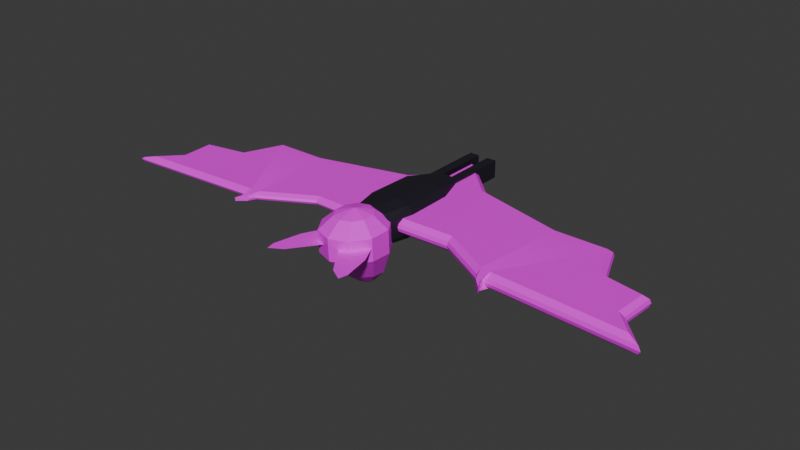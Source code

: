 # Source: bat.blend  (saved by Blender 4.3.34; exported with 4.5.12 LTS)
import bpy
from mathutils import Matrix  # noqa: F401  (used for matrix-valued properties, if any)

bpy.ops.wm.read_factory_settings(use_empty=True)
scene = bpy.context.scene
scene.name = 'Scene'

# ---- collections
col_collection = bpy.data.collections.new('Collection'); scene.collection.children.link(col_collection)

# ---- images (referenced by path relative to the original .blend; pixels are not part of the script)
import os
ASSET_DIR = os.environ.get("B2B_ASSET_DIR", "")  # directory of the original .blend (textures are referenced by path, not embedded)
HERE = os.path.dirname(os.path.abspath(__file__))  # packed textures are extracted next to this script under _unpacked/

def load_image(name, relpath, width, height, colorspace="sRGB"):
    """Load a texture the original file referenced (path relative to the .blend, or extracted next to this script)."""
    p = next((c for c in (os.path.join(HERE, relpath), os.path.join(ASSET_DIR, relpath)) if relpath and os.path.exists(c)), "")
    if p:
        img = bpy.data.images.load(p, check_existing=True)
        img.name = name
    else:  # same state as the original file: an image datablock whose file is absent (Cycles renders it pink)
        img = bpy.data.images.new(name, width, height)
        img.source = "FILE"
        img.filepath = "//" + (relpath or name)
    img.colorspace_settings.name = colorspace
    return img
img_bat_wing_png = load_image('bat wing.png', 'textures/bat wing.png', 1024, 1024, 'sRGB')
img_bat_ear_png = load_image('bat ear.png', 'textures/bat ear.png', 1024, 1024, 'sRGB')

# ---- materials (node trees are filled in below, after node groups)
mat_material_004 = bpy.data.materials.new('Material.004')
mat_material_002 = bpy.data.materials.new('Material.002')
mat_material_001 = bpy.data.materials.new('Material.001')
mat_material_003 = bpy.data.materials.new('Material.003')

# ---- material node trees
mat_material_004.use_nodes = True; mat_material_004.node_tree.nodes.clear()
_N = mat_material_004.node_tree.nodes; _L = mat_material_004.node_tree.links
n0 = _N.new('ShaderNodeBsdfPrincipled'); n0.name = 'Principled BSDF'; n0.location = (10, 300)
n0.inputs[0].default_value = (0.01298, 0.01096, 0.02029, 1.0)
n1 = _N.new('ShaderNodeOutputMaterial'); n1.name = 'Material Output'; n1.location = (300, 300)
_L.new(n0.outputs[0], n1.inputs[0])
n1.is_active_output = True
mat_material_002.use_nodes = True; mat_material_002.node_tree.nodes.clear()
_N = mat_material_002.node_tree.nodes; _L = mat_material_002.node_tree.links
n0 = _N.new('ShaderNodeBsdfPrincipled'); n0.name = 'Principled BSDF'; n0.location = (10, 300)
n1 = _N.new('ShaderNodeOutputMaterial'); n1.name = 'Material Output'; n1.location = (300, 300)
n2 = _N.new('ShaderNodeTexImage'); n2.name = 'Image Texture'; n2.location = (-280, 280)
n2.image = img_bat_wing_png
_L.new(n0.outputs[0], n1.inputs[0])
_L.new(n2.outputs[0], n0.inputs[0])
n1.is_active_output = True
mat_material_001.use_nodes = True; mat_material_001.node_tree.nodes.clear()
_N = mat_material_001.node_tree.nodes; _L = mat_material_001.node_tree.links
n0 = _N.new('ShaderNodeBsdfPrincipled'); n0.name = 'Principled BSDF'; n0.location = (10, 300)
n1 = _N.new('ShaderNodeOutputMaterial'); n1.name = 'Material Output'; n1.location = (300, 300)
n2 = _N.new('ShaderNodeTexImage'); n2.name = 'Image Texture'; n2.location = (-280, 280)
n2.image = img_bat_ear_png
_L.new(n0.outputs[0], n1.inputs[0])
_L.new(n2.outputs[0], n0.inputs[0])
n1.is_active_output = True
mat_material_003.use_nodes = True; mat_material_003.node_tree.nodes.clear()
_N = mat_material_003.node_tree.nodes; _L = mat_material_003.node_tree.links
n0 = _N.new('ShaderNodeBsdfPrincipled'); n0.name = 'Principled BSDF'; n0.location = (10, 300)
n1 = _N.new('ShaderNodeOutputMaterial'); n1.name = 'Material Output'; n1.location = (300, 300)
n2 = _N.new('ShaderNodeTexImage'); n2.name = 'Image Texture'; n2.location = (-280, 280)
n2.image = img_bat_wing_png
_L.new(n0.outputs[0], n1.inputs[0])
_L.new(n2.outputs[0], n0.inputs[0])
n1.is_active_output = True

# ---- world
world_world = bpy.data.worlds.new('World'); scene.world = world_world
world_world.use_nodes = True; world_world.node_tree.nodes.clear()
_N = world_world.node_tree.nodes; _L = world_world.node_tree.links
n0 = _N.new('ShaderNodeOutputWorld'); n0.name = 'World Output'; n0.location = (300, 300)
n1 = _N.new('ShaderNodeBackground'); n1.name = 'Background'; n1.location = (10, 300)
n1.inputs[0].default_value = (0.05088, 0.05088, 0.05088, 1.0)
_L.new(n1.outputs[0], n0.inputs[0])
n0.is_active_output = True
world_world.color = (0.05088, 0.05088, 0.05088)
world_world.sun_shadow_jitter_overblur = 0.0

# ---- meshes
me_box001 = bpy.data.meshes.new('Box001')
me_box001.from_pydata([(0.05295, -0.1276, 0.03099), (0.01397, -0.1276, 0.02115), (0.07134, -0.1276, 0.05185), (0.02903, -0.03671, 0.01497), (0.09406, -0.03671, 0.05893), (0.07322, -0.03671, 0.02905), (0.01397, -0.1276, 0.1485), (0.05295, -0.1276, 0.1386), (0.07134, -0.1276, 0.1178), (0.02903, -0.03671, 0.1546), (0.09406, -0.03671, 0.1107), (0.07322, -0.03671, 0.1406), (0.0007181, -0.1276, 0.1485), (0.02758, 0.1289, 0.01324), (0.02758, 0.1289, 0.1529), (0.07062, 0.1289, 0.1388), (0.09092, 0.1289, 0.109), (0.09092, 0.1289, 0.0572), (0.07062, 0.1289, 0.02733), (0.01756, 0.2412, 0.03976), (0.01756, 0.2412, 0.1264), (0.04497, 0.2412, 0.1177), (0.05789, 0.2412, 0.09912), (0.05789, 0.2412, 0.06703), (0.04497, 0.2412, 0.0485), (0.01832, 0.4496, 0.119), (0.05235, 0.4496, 0.119), (0.01832, 0.1897, 0.119), (0.05235, 0.1897, 0.119), (0.01832, 0.4496, 0.05695), (0.05235, 0.4496, 0.05695), (0.01832, 0.1897, 0.05695), (0.05235, 0.1897, 0.05695), (0.0007181, 0.1289, 0.1529), (0.0007181, 0.2412, 0.03976), (-0.0276, -0.03671, 0.01497), (-0.01253, -0.1276, 0.02115), (0.0007181, -0.1276, 0.02115), (0.0007181, -0.03671, 0.01497), (-0.0699, -0.1276, 0.1178), (-0.05152, -0.1276, 0.1386), (-0.01253, -0.1276, 0.1485), (-0.05152, -0.1276, 0.03099), (-0.0699, -0.1276, 0.05185), (-0.0276, -0.03671, 0.1546), (0.0007181, -0.03671, 0.1546), (-0.09262, -0.03671, 0.1107), (-0.09262, -0.03671, 0.05893), (-0.07178, -0.03671, 0.02905), (-0.07178, -0.03671, 0.1406), (0.0007181, 0.1289, 0.01324), (-0.02614, 0.1289, 0.01324), (-0.06918, 0.1289, 0.1388), (-0.02614, 0.1289, 0.1529), (-0.08948, 0.1289, 0.109), (-0.08948, 0.1289, 0.0572), (-0.06918, 0.1289, 0.02733), (-0.01613, 0.2412, 0.03976), (-0.04353, 0.2412, 0.1177), (-0.01613, 0.2412, 0.1264), (-0.05645, 0.2412, 0.09912), (-0.05645, 0.2412, 0.06703), (-0.04353, 0.2412, 0.0485), (-0.01689, 0.4496, 0.119), (-0.01689, 0.1897, 0.119), (-0.05092, 0.1897, 0.119), (-0.05092, 0.4496, 0.119), (-0.01689, 0.4496, 0.05695), (-0.05092, 0.4496, 0.05695), (-0.05092, 0.1897, 0.05695), (-0.01689, 0.1897, 0.05695), (0.0007181, 0.2412, 0.1264), (0.01397, -0.1276, 0.02115), (0.01397, -0.1276, 0.02115), (0.01397, -0.1276, 0.02115), (0.01397, -0.1276, 0.1485), (0.01397, -0.1276, 0.1485), (0.07134, -0.1276, 0.1178), (0.07134, -0.1276, 0.05185), (0.07134, -0.1276, 0.05185), (0.05295, -0.1276, 0.03099), (0.05295, -0.1276, 0.03099), (0.07134, -0.1276, 0.05185), (0.05295, -0.1276, 0.03099), (0.07322, -0.03671, 0.02905), (0.07322, -0.03671, 0.02905), (0.07134, -0.1276, 0.05185), (0.01397, -0.1276, 0.1485), (0.05295, -0.1276, 0.1386), (0.05295, -0.1276, 0.1386), (0.07134, -0.1276, 0.1178), (0.07322, -0.03671, 0.1406), (0.07322, -0.03671, 0.1406), (0.05295, -0.1276, 0.1386), (0.07134, -0.1276, 0.1178), (0.07322, -0.03671, 0.02905), (0.07322, -0.03671, 0.02905), (0.07322, -0.03671, 0.02905), (0.01832, 0.4496, 0.119), (0.05235, 0.4496, 0.119), (0.05235, 0.4496, 0.05695), (0.05235, 0.4496, 0.05695), (0.01832, 0.4496, 0.05695), (0.01832, 0.4496, 0.119), (0.05235, 0.1897, 0.119), (0.05235, 0.4496, 0.05695), (0.05235, 0.1897, 0.119), (0.01832, 0.1897, 0.119), (0.01832, 0.1897, 0.05695), (0.01832, 0.1897, 0.05695), (0.05235, 0.1897, 0.05695), (0.05235, 0.1897, 0.119), (0.01832, 0.1897, 0.119), (0.01832, 0.4496, 0.05695), (0.01832, 0.4496, 0.05695), (0.01832, 0.1897, 0.119), (-0.01253, -0.1276, 0.02115), (-0.01253, -0.1276, 0.02115), (-0.01253, -0.1276, 0.02115), (-0.01253, -0.1276, 0.1485), (-0.01253, -0.1276, 0.1485), (-0.0699, -0.1276, 0.05185), (-0.0699, -0.1276, 0.05185), (-0.0699, -0.1276, 0.1178), (-0.05152, -0.1276, 0.03099), (-0.05152, -0.1276, 0.03099), (-0.0699, -0.1276, 0.05185), (-0.07178, -0.03671, 0.02905), (-0.07178, -0.03671, 0.02905), (-0.05152, -0.1276, 0.03099), (-0.0699, -0.1276, 0.05185), (-0.05152, -0.1276, 0.1386), (-0.05152, -0.1276, 0.1386), (-0.01253, -0.1276, 0.1485), (-0.0699, -0.1276, 0.1178), (-0.05152, -0.1276, 0.1386), (-0.07178, -0.03671, 0.1406), (-0.07178, -0.03671, 0.1406), (-0.0699, -0.1276, 0.1178), (-0.07178, -0.03671, 0.02905), (-0.07178, -0.03671, 0.02905), (-0.07178, -0.03671, 0.02905), (-0.01689, 0.4496, 0.119), (-0.01689, 0.4496, 0.05695), (-0.05092, 0.4496, 0.05695), (-0.05092, 0.4496, 0.05695), (-0.05092, 0.4496, 0.119), (-0.01689, 0.4496, 0.119), (-0.05092, 0.4496, 0.05695), (-0.05092, 0.1897, 0.119), (-0.05092, 0.1897, 0.119), (-0.05092, 0.1897, 0.05695), (-0.01689, 0.1897, 0.05695), (-0.01689, 0.1897, 0.05695), (-0.01689, 0.1897, 0.119), (-0.05092, 0.1897, 0.119), (-0.01689, 0.1897, 0.119), (-0.01689, 0.4496, 0.05695), (-0.01689, 0.4496, 0.05695), (-0.01689, 0.1897, 0.119)], [], [(1, 37, 38), (38, 3, 1), (7, 6, 12), (12, 37, 72), (73, 0, 2), (12, 74, 2), (7, 12, 2), (8, 7, 2), (45, 12, 75), (76, 9, 45), (10, 77, 78), (79, 4, 10), (3, 5, 80), (81, 1, 3), (82, 83, 84), (85, 4, 86), (9, 87, 88), (89, 11, 9), (90, 10, 91), (92, 93, 94), (38, 50, 13), (13, 3, 38), (9, 11, 15), (15, 14, 9), (11, 10, 16), (16, 15, 11), (10, 4, 17), (17, 16, 10), (4, 95, 18), (18, 17, 4), (96, 3, 13), (13, 18, 97), (50, 34, 19), (19, 13, 50), (14, 15, 21), (21, 20, 14), (15, 16, 22), (22, 21, 15), (16, 17, 23), (23, 22, 16), (17, 18, 24), (24, 23, 17), (18, 13, 19), (19, 24, 18), (25, 27, 28), (28, 26, 25), (29, 30, 32), (32, 31, 29), (98, 99, 100), (101, 102, 103), (26, 104, 32), (32, 105, 26), (106, 107, 108), (109, 110, 111), (112, 25, 113), (114, 31, 115), (20, 21, 22), (22, 23, 24), (20, 22, 24), (24, 19, 34), (20, 24, 34), (71, 20, 34), (45, 9, 14), (14, 33, 45), (33, 14, 20), (20, 71, 33), (36, 35, 38), (38, 37, 36), (43, 42, 116), (117, 37, 12), (43, 118, 12), (12, 41, 40), (43, 12, 40), (39, 43, 40), (45, 44, 119), (120, 12, 45), (46, 47, 121), (122, 123, 46), (35, 36, 124), (125, 48, 35), (126, 47, 127), (128, 129, 130), (44, 49, 131), (132, 133, 44), (134, 135, 136), (137, 46, 138), (38, 35, 51), (51, 50, 38), (44, 53, 52), (52, 49, 44), (49, 52, 54), (54, 46, 49), (46, 54, 55), (55, 47, 46), (47, 55, 56), (56, 139, 47), (140, 56, 51), (51, 35, 141), (50, 51, 57), (57, 34, 50), (53, 59, 58), (58, 52, 53), (52, 58, 60), (60, 54, 52), (54, 60, 61), (61, 55, 54), (55, 61, 62), (62, 56, 55), (56, 62, 57), (57, 51, 56), (63, 66, 65), (65, 64, 63), (67, 70, 69), (69, 68, 67), (142, 143, 144), (145, 146, 147), (66, 148, 69), (69, 149, 66), (150, 151, 152), (153, 154, 155), (156, 70, 157), (158, 63, 159), (34, 57, 62), (62, 61, 60), (60, 58, 59), (62, 60, 59), (34, 62, 59), (71, 34, 59), (45, 33, 53), (53, 44, 45), (33, 71, 59), (59, 53, 33)])
me_box001.polygons.foreach_set('use_smooth', [True] * 132)
_k = set([(0, 2), (0, 73), (1, 3), (1, 37), (1, 81), (2, 8), (3, 5), (3, 13), (3, 38), (3, 96), (4, 10), (4, 17), (4, 79), (4, 85), (4, 86), (4, 95), (5, 80), (6, 7), (6, 12), (7, 8), (9, 11), (9, 14), (9, 45), (9, 76), (9, 87), (10, 11), (10, 16), (10, 77), (10, 90), (10, 91), (11, 15), (11, 89), (12, 37), (12, 41), (12, 45), (12, 75), (12, 120), (13, 18), (13, 19), (13, 50), (14, 15), (14, 20), (14, 33), (15, 16), (15, 21), (16, 17), (16, 22), (17, 18), (17, 23), (18, 24), (18, 95), (18, 97), (19, 24), (19, 34), (20, 21), (20, 71), (21, 22), (22, 23), (23, 24), (25, 26), (25, 27), (25, 112), (25, 113), (26, 28), (26, 104), (26, 105), (27, 28), (29, 30), (29, 31), (30, 32), (31, 32), (31, 114), (31, 115), (32, 104), (32, 105), (33, 45), (33, 53), (33, 71), (34, 50), (34, 57), (34, 71), (35, 36), (35, 38), (35, 48), (35, 51), (35, 141), (36, 37), (36, 124), (37, 38), (37, 72), (37, 117), (38, 50), (39, 40), (39, 43), (40, 41), (42, 43), (42, 116), (44, 45), (44, 49), (44, 53), (44, 119), (44, 133), (46, 47), (46, 49), (46, 54), (46, 123), (46, 137), (46, 138), (47, 55), (47, 121), (47, 126), (47, 127), (47, 139), (48, 125), (49, 52), (49, 131), (50, 51), (51, 56), (51, 57), (52, 53), (52, 54), (52, 58), (53, 59), (54, 55), (54, 60), (55, 56), (55, 61), (56, 62), (56, 139), (56, 140), (57, 62), (58, 59), (58, 60), (59, 71), (60, 61), (61, 62), (63, 64), (63, 66), (63, 158), (63, 159), (64, 65), (65, 66), (66, 148), (66, 149), (67, 68), (67, 70), (68, 69), (69, 70), (69, 148), (69, 149), (70, 156), (70, 157), (77, 78), (82, 83), (83, 84), (87, 88), (92, 93), (93, 94), (98, 99), (99, 100), (101, 102), (102, 103), (106, 107), (107, 108), (109, 110), (110, 111), (122, 123), (128, 129), (129, 130), (132, 133), (134, 135), (135, 136), (142, 143), (143, 144), (145, 146), (146, 147), (150, 151), (151, 152), (153, 154), (154, 155)])
me_box001.attributes.new('sharp_edge', 'BOOLEAN', 'EDGE').data.foreach_set('value', [ (min(e.vertices), max(e.vertices)) in _k for e in me_box001.edges])
_uv = me_box001.uv_layers.new(name='UVMap')
_uv.uv.foreach_set('vector', [0.5938, 1.0, 0.5, 1.0, 0.5, 0.75, 0.5, 0.75, 0.6379, 0.75, 0.5938, 1.0, 0.0, 1.0, 0.4062, 1.0, 0.5, 1.0, 0.5, 1.0, 0.5, 1.0, 0.4062, 1.0, 0.4062, 1.0, 0.0, 1.0, 0.0, 0.2182, 0.5, 1.0, 0.4062, 1.0, 0.0, 0.2182, 0.0, 1.0, 0.5, 1.0, 0.0, 0.2182, 0.0, 0.2182, 0.0, 1.0, 0.0, 0.2182, 0.5, 0.75, 0.5, 1.0, 0.5938, 1.0, 0.5938, 1.0, 0.6379, 0.75, 0.5, 0.75, 0.75, 0.2182, 1.0, 0.2182, 1.0, 0.2182, 1.0, 0.2182, 0.75, 0.2182, 0.75, 0.2182, 0.6379, 0.75, 1.0, 0.75, 1.0, 1.0, 1.0, 1.0, 0.5938, 1.0, 0.6379, 0.75, 1.0, 0.2182, 1.0, 1.0, 0.75, 1.0, 0.75, 1.0, 0.75, 0.2182, 1.0, 0.2182, 0.6379, 0.75, 0.5938, 1.0, 1.0, 1.0, 1.0, 1.0, 1.0, 0.75, 0.6379, 0.75, 1.0, 0.2182, 0.75, 0.2182, 0.75, 1.0, 0.75, 1.0, 1.0, 1.0, 1.0, 0.2182, 0.5, 0.75, 0.5036, 0.75, 0.6379, 0.75, 0.6379, 0.75, 0.6379, 0.75, 0.5, 0.75, 0.6379, 0.75, 1.0, 0.75, 1.0, 0.75, 1.0, 0.75, 0.6379, 0.75, 0.6379, 0.75, 1.0, 0.75, 0.75, 0.2182, 0.75, 0.2182, 0.75, 0.2182, 1.0, 0.75, 1.0, 0.75, 0.75, 0.2182, 0.75, 0.2182, 0.75, 0.2182, 0.75, 0.2182, 0.75, 0.2182, 0.75, 0.2182, 0.75, 0.2182, 0.75, 1.0, 0.75, 1.0, 0.75, 1.0, 0.75, 0.2182, 0.75, 0.2182, 0.75, 1.0, 0.6379, 0.75, 0.6379, 0.75, 0.6379, 0.75, 0.75, 1.0, 0.75, 1.0, 0.5036, 0.75, 0.5056, 0.75, 0.6379, 0.75, 0.6379, 0.75, 0.6379, 0.75, 0.5036, 0.75, 0.6379, 0.75, 1.0, 0.75, 1.0, 0.75, 1.0, 0.75, 0.6379, 0.75, 0.6379, 0.75, 1.0, 0.75, 0.75, 0.2182, 0.75, 0.2182, 0.75, 0.2182, 1.0, 0.75, 1.0, 0.75, 0.75, 0.2182, 0.75, 0.2182, 0.75, 0.2182, 0.75, 0.2182, 0.75, 0.2182, 0.75, 0.2182, 0.75, 0.2182, 0.75, 1.0, 0.75, 1.0, 0.75, 1.0, 0.75, 0.2182, 0.75, 0.2182, 0.75, 1.0, 0.6379, 0.75, 0.6379, 0.75, 0.6379, 0.75, 0.75, 1.0, 0.75, 1.0, 1.0, 0.0, 1.0, 1.0, 0.0, 1.0, 0.0, 1.0, 0.0, 0.0, 1.0, 0.0, 0.0, 0.0, 1.0, 0.0, 1.0, 1.0, 1.0, 1.0, 0.0, 1.0, 0.0, 0.0, 0.0, 0.0, 1.0, 0.0, 1.0, 1.0, 1.0, 1.0, 0.0, 1.0, 0.0, 0.0, 0.0, 0.0, 1.0, 0.0, 1.0, 1.0, 1.0, 1.0, 0.0, 1.0, 0.0, 0.0, 0.0, 0.0, 1.0, 0.0, 1.0, 1.0, 1.0, 1.0, 0.0, 1.0, 0.0, 0.0, 0.0, 0.0, 1.0, 0.0, 1.0, 1.0, 1.0, 1.0, 0.0, 1.0, 0.0, 0.0, 0.6379, 0.75, 1.0, 0.75, 0.75, 0.2182, 0.75, 0.2182, 0.75, 0.2182, 0.75, 1.0, 0.6379, 0.75, 0.75, 0.2182, 0.75, 1.0, 0.75, 1.0, 0.6379, 0.75, 0.5056, 0.75, 0.6379, 0.75, 0.75, 1.0, 0.5056, 0.75, 0.5056, 0.75, 0.6379, 0.75, 0.5056, 0.75, 0.5, 0.75, 0.6379, 0.75, 0.6379, 0.75, 0.6379, 0.75, 0.5036, 0.75, 0.5, 0.75, 0.5036, 0.75, 0.6379, 0.75, 0.6379, 0.75, 0.6379, 0.75, 0.5056, 0.75, 0.5036, 0.75, 0.5938, 1.0, 0.6379, 0.75, 0.5, 0.75, 0.5, 0.75, 0.5, 1.0, 0.5938, 1.0, 0.0, 0.2182, 0.0, 1.0, 0.4062, 1.0, 0.4062, 1.0, 0.5, 1.0, 0.5, 1.0, 0.0, 0.2182, 0.4062, 1.0, 0.5, 1.0, 0.5, 1.0, 0.4062, 1.0, 0.0, 1.0, 0.0, 0.2182, 0.5, 1.0, 0.0, 1.0, 0.0, 0.2182, 0.0, 0.2182, 0.0, 1.0, 0.5, 0.75, 0.6379, 0.75, 0.5938, 1.0, 0.5938, 1.0, 0.5, 1.0, 0.5, 0.75, 0.75, 0.2182, 0.75, 0.2182, 1.0, 0.2182, 1.0, 0.2182, 1.0, 0.2182, 0.75, 0.2182, 0.6379, 0.75, 0.5938, 1.0, 1.0, 1.0, 1.0, 1.0, 1.0, 0.75, 0.6379, 0.75, 1.0, 0.2182, 0.75, 0.2182, 0.75, 1.0, 0.75, 1.0, 1.0, 1.0, 1.0, 0.2182, 0.6379, 0.75, 1.0, 0.75, 1.0, 1.0, 1.0, 1.0, 0.5938, 1.0, 0.6379, 0.75, 1.0, 0.2182, 1.0, 1.0, 0.75, 1.0, 0.75, 1.0, 0.75, 0.2182, 1.0, 0.2182, 0.5, 0.75, 0.6379, 0.75, 0.6379, 0.75, 0.6379, 0.75, 0.5036, 0.75, 0.5, 0.75, 0.6379, 0.75, 0.6379, 0.75, 1.0, 0.75, 1.0, 0.75, 1.0, 0.75, 0.6379, 0.75, 1.0, 0.75, 1.0, 0.75, 0.75, 0.2182, 0.75, 0.2182, 0.75, 0.2182, 1.0, 0.75, 0.75, 0.2182, 0.75, 0.2182, 0.75, 0.2182, 0.75, 0.2182, 0.75, 0.2182, 0.75, 0.2182, 0.75, 0.2182, 0.75, 0.2182, 0.75, 1.0, 0.75, 1.0, 0.75, 1.0, 0.75, 0.2182, 0.75, 1.0, 0.75, 1.0, 0.6379, 0.75, 0.6379, 0.75, 0.6379, 0.75, 0.75, 1.0, 0.5036, 0.75, 0.6379, 0.75, 0.6379, 0.75, 0.6379, 0.75, 0.5056, 0.75, 0.5036, 0.75, 0.6379, 0.75, 0.6379, 0.75, 1.0, 0.75, 1.0, 0.75, 1.0, 0.75, 0.6379, 0.75, 1.0, 0.75, 1.0, 0.75, 0.75, 0.2182, 0.75, 0.2182, 0.75, 0.2182, 1.0, 0.75, 0.75, 0.2182, 0.75, 0.2182, 0.75, 0.2182, 0.75, 0.2182, 0.75, 0.2182, 0.75, 0.2182, 0.75, 0.2182, 0.75, 0.2182, 0.75, 1.0, 0.75, 1.0, 0.75, 1.0, 0.75, 0.2182, 0.75, 1.0, 0.75, 1.0, 0.6379, 0.75, 0.6379, 0.75, 0.6379, 0.75, 0.75, 1.0, 1.0, 0.0, 0.0, 0.0, 0.0, 1.0, 0.0, 1.0, 1.0, 1.0, 1.0, 0.0, 0.0, 0.0, 0.0, 1.0, 1.0, 1.0, 1.0, 1.0, 1.0, 0.0, 0.0, 0.0, 0.0, 0.0, 0.0, 1.0, 1.0, 1.0, 1.0, 1.0, 1.0, 0.0, 0.0, 0.0, 0.0, 0.0, 0.0, 1.0, 1.0, 1.0, 1.0, 1.0, 1.0, 0.0, 0.0, 0.0, 0.0, 0.0, 0.0, 1.0, 1.0, 1.0, 1.0, 1.0, 1.0, 0.0, 0.0, 0.0, 0.0, 0.0, 0.0, 1.0, 1.0, 1.0, 1.0, 1.0, 1.0, 0.0, 0.0, 0.0, 0.5056, 0.75, 0.6379, 0.75, 0.75, 1.0, 0.75, 1.0, 0.75, 0.2182, 0.75, 0.2182, 0.75, 0.2182, 1.0, 0.75, 0.6379, 0.75, 0.75, 1.0, 0.75, 0.2182, 0.6379, 0.75, 0.5056, 0.75, 0.75, 1.0, 0.6379, 0.75, 0.5056, 0.75, 0.5056, 0.75, 0.6379, 0.75, 0.5, 0.75, 0.5036, 0.75, 0.6379, 0.75, 0.6379, 0.75, 0.6379, 0.75, 0.5, 0.75, 0.5036, 0.75, 0.5056, 0.75, 0.6379, 0.75, 0.6379, 0.75, 0.6379, 0.75, 0.5036, 0.75])
me_box001.materials.append(mat_material_004)
me_box001.update()
me_line001 = bpy.data.meshes.new('Line001')
me_line001.from_pydata([(0.102, -0.05047, 0.01644), (0.1848, -0.0003524, 0.01606), (0.1834, -0.026, 0.01606), (0.2033, -0.04666, 0.01606), (0.1465, -0.04295, 0.01606), (0.147, -0.03957, 0.01316), (0.0929, -0.03927, 0.01606), (0.09622, -0.04465, 0.01581), (0.09337, -0.03563, 0.01316), (0.05576, -0.01847, 0.01606), (0.05659, -0.01504, 0.01316), (-6.641e-05, -0.0198, 0.01606), (0.0001209, -0.01639, 0.01316), (6.68e-05, 0.08526, 0.01542), (-0.0001215, 0.08183, 0.01252), (0.03348, 0.05271, 0.01606), (0.0319, 0.04955, 0.01316), (0.1021, 0.03502, 0.01605), (0.1008, 0.03162, 0.01315), (0.1409, 0.03487, 0.01605), (0.1386, 0.03148, 0.01315), (0.1528, 0.005818, 0.01606), (0.1504, 0.002828, 0.01316), (0.09869, -0.03977, 0.01606), (0.1006, -0.03649, 0.01316), (0.09989, -0.04595, 0.01544), (0.1812, -0.003128, 0.01316), (0.1799, -0.0273, 0.01316), (0.1948, -0.04269, 0.01316), (0.09881, -0.04365, 0.0187), (0.1841, -0.02571, 0.0187), (0.1856, 0.0002756, 0.0187), (0.2053, -0.04756, 0.0187), (0.1415, 0.03563, 0.0187), (0.0001209, -0.01639, 0.02424), (-0.0001215, 0.08183, 0.0236), (0.0319, 0.04955, 0.02424), (0.05659, -0.01504, 0.02424), (0.1008, 0.03162, 0.02425), (0.09337, -0.03563, 0.02424), (0.1386, 0.03148, 0.02425), (0.1006, -0.03649, 0.02424), (0.09989, -0.04595, 0.02196), (0.102, -0.05047, 0.02096), (0.09622, -0.04465, 0.02158), (0.1504, 0.002828, 0.02424), (0.147, -0.03957, 0.02424), (0.1812, -0.003128, 0.02424), (0.1799, -0.0273, 0.02424), (0.1948, -0.04269, 0.02424), (0.09869, -0.03977, 0.02134), (0.09827, -0.04052, 0.0187), (0.0929, -0.03927, 0.02134), (6.68e-05, 0.08526, 0.02071), (0.03348, 0.05271, 0.02134), (0.05576, -0.01847, 0.02134), (-6.641e-05, -0.0198, 0.02134), (0.1021, 0.03502, 0.02135), (0.1409, 0.03487, 0.02135), (0.1528, 0.005818, 0.02134), (0.1465, -0.04295, 0.02134), (0.1848, -0.0003524, 0.02134), (0.1834, -0.026, 0.02134), (0.2033, -0.04666, 0.02134), (0.102, -0.05047, 0.0187), (0.09453, -0.04295, 0.0187), (0.0001094, 0.08603, 0.01806), (-0.0001088, -0.02058, 0.0187), (0.09279, -0.04009, 0.0187), (0.1464, -0.04371, 0.0187), (0.05557, -0.01925, 0.0187), (0.03384, 0.05342, 0.0187), (0.1024, 0.03579, 0.0187), (0.1534, 0.006494, 0.0187), (0.09989, -0.04595, 0.01544), (0.1006, -0.03649, 0.01316), (0.09989, -0.04595, 0.01544), (0.09869, -0.03977, 0.01606), (0.102, -0.05047, 0.01644), (0.09989, -0.04595, 0.01544), (0.09989, -0.04595, 0.01544), (0.09622, -0.04465, 0.01581), (0.102, -0.05047, 0.01644), (0.102, -0.05047, 0.0187), (0.102, -0.05047, 0.0187), (0.09622, -0.04465, 0.01581), (6.68e-05, 0.08526, 0.01542), (-0.0001215, 0.08183, 0.01252), (0.0001209, -0.01639, 0.01316), (0.0001209, -0.01639, 0.01316), (-6.641e-05, -0.0198, 0.01606), (6.68e-05, 0.08526, 0.01542), (0.0001209, -0.01639, 0.01316), (6.68e-05, 0.08526, 0.01542), (0.0929, -0.03927, 0.01606), (0.0929, -0.03927, 0.01606), (0.09622, -0.04465, 0.01581), (0.1834, -0.026, 0.01606), (0.1848, -0.0003524, 0.01606), (0.1848, -0.0003524, 0.01606), (0.2033, -0.04666, 0.01606), (0.1834, -0.026, 0.01606), (0.2033, -0.04666, 0.01606), (0.1465, -0.04295, 0.01606), (0.2033, -0.04666, 0.01606), (0.2033, -0.04666, 0.01606), (0.2053, -0.04756, 0.0187), (0.05576, -0.01847, 0.01606), (0.0929, -0.03927, 0.01606), (0.0929, -0.03927, 0.01606), (0.09279, -0.04009, 0.0187), (-6.641e-05, -0.0198, 0.01606), (0.05576, -0.01847, 0.01606), (-0.0001088, -0.02058, 0.0187), (-6.641e-05, -0.0198, 0.01606), (0.03348, 0.05271, 0.01606), (6.68e-05, 0.08526, 0.01542), (0.0001094, 0.08603, 0.01806), (0.0001094, 0.08603, 0.01806), (0.03348, 0.05271, 0.01606), (0.1021, 0.03502, 0.01605), (0.03348, 0.05271, 0.01606), (0.03348, 0.05271, 0.01606), (0.1409, 0.03487, 0.01605), (0.1021, 0.03502, 0.01605), (0.1409, 0.03487, 0.01605), (0.1528, 0.005818, 0.01606), (0.1409, 0.03487, 0.01605), (0.1409, 0.03487, 0.01605), (0.1415, 0.03563, 0.0187), (0.1848, -0.0003524, 0.01606), (0.1528, 0.005818, 0.01606), (0.1534, 0.006494, 0.0187), (0.1534, 0.006494, 0.0187), (0.1856, 0.0002756, 0.0187), (0.1848, -0.0003524, 0.01606), (0.09869, -0.03977, 0.01606), (0.1465, -0.04295, 0.01606), (0.09827, -0.04052, 0.0187), (0.09869, -0.03977, 0.01606), (0.09989, -0.04595, 0.02196), (0.1006, -0.03649, 0.02424), (0.09989, -0.04595, 0.02196), (0.09869, -0.03977, 0.02134), (0.09989, -0.04595, 0.02196), (0.09989, -0.04595, 0.02196), (0.102, -0.05047, 0.02096), (0.09622, -0.04465, 0.02158), (0.102, -0.05047, 0.0187), (0.102, -0.05047, 0.0187), (0.102, -0.05047, 0.02096), (0.09622, -0.04465, 0.02158), (-6.641e-05, -0.0198, 0.02134), (0.0001209, -0.01639, 0.02424), (0.0001209, -0.01639, 0.02424), (-0.0001215, 0.08183, 0.0236), (6.68e-05, 0.08526, 0.02071), (0.0001209, -0.01639, 0.02424), (6.68e-05, 0.08526, 0.02071), (6.68e-05, 0.08526, 0.02071), (0.09622, -0.04465, 0.02158), (0.0929, -0.03927, 0.02134), (0.0929, -0.03927, 0.02134), (0.1848, -0.0003524, 0.02134), (0.1848, -0.0003524, 0.02134), (0.1834, -0.026, 0.02134), (0.2033, -0.04666, 0.02134), (0.1834, -0.026, 0.02134), (0.2033, -0.04666, 0.02134), (0.2053, -0.04756, 0.0187), (0.2033, -0.04666, 0.02134), (0.2033, -0.04666, 0.02134), (0.1465, -0.04295, 0.02134), (0.09279, -0.04009, 0.0187), (0.0929, -0.03927, 0.02134), (0.0929, -0.03927, 0.02134), (0.05576, -0.01847, 0.02134), (-6.641e-05, -0.0198, 0.02134), (-0.0001088, -0.02058, 0.0187), (0.05576, -0.01847, 0.02134), (-6.641e-05, -0.0198, 0.02134), (0.03348, 0.05271, 0.02134), (0.0001094, 0.08603, 0.01806), (0.0001094, 0.08603, 0.01806), (6.68e-05, 0.08526, 0.02071), (0.03348, 0.05271, 0.02134), (0.03348, 0.05271, 0.02134), (0.03348, 0.05271, 0.02134), (0.1021, 0.03502, 0.02135), (0.1409, 0.03487, 0.02135), (0.1021, 0.03502, 0.02135), (0.1409, 0.03487, 0.02135), (0.1415, 0.03563, 0.0187), (0.1409, 0.03487, 0.02135), (0.1409, 0.03487, 0.02135), (0.1528, 0.005818, 0.02134), (0.1848, -0.0003524, 0.02134), (0.1856, 0.0002756, 0.0187), (0.1534, 0.006494, 0.0187), (0.1534, 0.006494, 0.0187), (0.1528, 0.005818, 0.02134), (0.1848, -0.0003524, 0.02134), (0.09869, -0.03977, 0.02134), (0.09827, -0.04052, 0.0187), (0.1465, -0.04295, 0.02134), (0.09869, -0.03977, 0.02134)], [], [(14, 16, 10), (10, 12, 14), (18, 8, 10), (10, 16, 18), (18, 20, 24), (25, 0, 7), (24, 25, 7), (24, 7, 8), (18, 24, 8), (22, 5, 24), (24, 20, 22), (22, 26, 27), (27, 28, 5), (22, 27, 5), (29, 74, 23), (23, 51, 29), (75, 23, 76), (7, 6, 8), (16, 14, 13), (13, 15, 16), (12, 10, 9), (9, 11, 12), (18, 16, 15), (15, 17, 18), (10, 8, 6), (6, 9, 10), (20, 18, 17), (17, 19, 20), (22, 20, 19), (19, 21, 22), (24, 5, 4), (4, 77, 24), (26, 22, 21), (21, 1, 26), (27, 26, 1), (1, 2, 27), (28, 27, 2), (2, 3, 28), (5, 28, 3), (3, 4, 5), (64, 78, 79), (80, 29, 64), (81, 82, 83), (84, 65, 85), (86, 87, 88), (89, 90, 67), (91, 92, 67), (66, 93, 67), (65, 68, 94), (95, 96, 65), (30, 97, 98), (99, 31, 30), (100, 101, 30), (30, 32, 102), (69, 103, 104), (105, 106, 69), (70, 107, 108), (109, 110, 70), (111, 112, 70), (70, 113, 114), (115, 116, 117), (118, 71, 119), (72, 120, 121), (122, 71, 72), (123, 124, 72), (72, 33, 125), (73, 126, 127), (128, 129, 73), (130, 131, 132), (133, 134, 135), (136, 137, 69), (69, 138, 139), (35, 34, 37), (37, 36, 35), (38, 36, 37), (37, 39, 38), (44, 43, 42), (44, 42, 41), (39, 44, 41), (38, 39, 41), (38, 41, 40), (45, 40, 41), (41, 46, 45), (46, 49, 48), (45, 46, 48), (45, 48, 47), (29, 51, 50), (50, 140, 29), (141, 142, 50), (44, 39, 52), (36, 54, 53), (53, 35, 36), (34, 56, 55), (55, 37, 34), (38, 57, 54), (54, 36, 38), (37, 55, 52), (52, 39, 37), (40, 58, 57), (57, 38, 40), (45, 59, 58), (58, 40, 45), (41, 143, 60), (60, 46, 41), (47, 61, 59), (59, 45, 47), (48, 62, 61), (61, 47, 48), (49, 63, 62), (62, 48, 49), (46, 60, 63), (63, 49, 46), (64, 29, 144), (145, 146, 64), (147, 65, 148), (149, 150, 151), (67, 152, 153), (154, 155, 156), (67, 157, 158), (66, 67, 159), (65, 160, 161), (162, 68, 65), (30, 31, 163), (164, 165, 30), (166, 32, 30), (30, 167, 168), (69, 169, 170), (171, 172, 69), (70, 173, 174), (175, 176, 70), (177, 178, 70), (70, 179, 180), (181, 71, 182), (183, 184, 185), (72, 71, 186), (187, 188, 72), (189, 33, 72), (72, 190, 191), (73, 192, 193), (194, 195, 73), (196, 197, 198), (199, 200, 201), (202, 203, 69), (69, 204, 205)])
me_line001.polygons.foreach_set('use_smooth', [True] * 144)
_k = set([(0, 7), (0, 25), (1, 2), (1, 21), (1, 26), (2, 3), (2, 27), (3, 4), (3, 28), (4, 5), (4, 77), (5, 22), (5, 24), (5, 28), (6, 7), (6, 8), (6, 9), (7, 8), (8, 10), (8, 18), (9, 10), (9, 11), (10, 12), (10, 16), (11, 12), (12, 14), (13, 14), (13, 15), (14, 16), (15, 16), (15, 17), (16, 18), (17, 18), (17, 19), (18, 20), (19, 20), (19, 21), (20, 22), (20, 24), (21, 22), (22, 26), (23, 51), (23, 74), (23, 75), (23, 76), (24, 25), (24, 77), (26, 27), (27, 28), (29, 51), (29, 64), (29, 74), (29, 80), (29, 140), (29, 144), (30, 31), (30, 32), (30, 97), (30, 101), (30, 165), (30, 167), (31, 99), (31, 163), (32, 102), (32, 166), (33, 72), (33, 125), (33, 189), (34, 35), (34, 37), (34, 56), (35, 36), (35, 53), (36, 37), (36, 38), (36, 54), (37, 39), (37, 55), (38, 39), (38, 40), (38, 57), (39, 44), (39, 52), (40, 41), (40, 45), (40, 58), (41, 42), (41, 46), (41, 143), (42, 43), (43, 44), (44, 52), (45, 46), (45, 47), (45, 59), (46, 49), (46, 60), (47, 48), (47, 61), (48, 49), (48, 62), (49, 63), (50, 51), (50, 140), (50, 141), (50, 142), (52, 55), (53, 54), (54, 57), (55, 56), (57, 58), (58, 59), (59, 61), (60, 63), (60, 143), (61, 62), (62, 63), (64, 78), (64, 146), (65, 68), (65, 84), (65, 85), (65, 96), (65, 147), (65, 148), (65, 160), (66, 67), (66, 93), (66, 159), (67, 90), (67, 152), (68, 94), (68, 162), (69, 103), (69, 106), (69, 137), (69, 138), (69, 169), (69, 172), (69, 203), (69, 204), (70, 107), (70, 110), (70, 112), (70, 113), (70, 173), (70, 176), (70, 178), (70, 179), (71, 72), (71, 118), (71, 119), (71, 122), (71, 181), (71, 182), (71, 186), (72, 120), (72, 124), (72, 188), (72, 190), (73, 126), (73, 129), (73, 192), (73, 195), (75, 76), (78, 79), (81, 82), (82, 83), (86, 87), (87, 88), (89, 90), (95, 96), (97, 98), (100, 101), (103, 104), (105, 106), (107, 108), (109, 110), (111, 112), (113, 114), (115, 116), (116, 117), (120, 121), (123, 124), (126, 127), (128, 129), (130, 131), (131, 132), (133, 134), (134, 135), (136, 137), (138, 139), (141, 142), (145, 146), (149, 150), (150, 151), (152, 153), (154, 155), (155, 156), (160, 161), (164, 165), (167, 168), (169, 170), (171, 172), (173, 174), (175, 176), (177, 178), (179, 180), (183, 184), (184, 185), (187, 188), (190, 191), (192, 193), (194, 195), (196, 197), (197, 198), (199, 200), (200, 201), (202, 203), (204, 205)])
me_line001.attributes.new('sharp_edge', 'BOOLEAN', 'EDGE').data.foreach_set('value', [ (min(e.vertices), max(e.vertices)) in _k for e in me_line001.edges])
_uv = me_line001.uv_layers.new(name='UVMap')
_uv.uv.foreach_set('vector', [0.02076, 0.1575, 0.1729, 0.3109, 0.2902, 0.6178, 0.2902, 0.6178, 0.02191, 0.6242, 0.02076, 0.1575, 0.5002, 0.3961, 0.465, 0.7156, 0.2902, 0.6178, 0.2902, 0.6178, 0.1729, 0.3109, 0.5002, 0.3961, 0.5002, 0.3961, 0.6801, 0.3968, 0.4991, 0.7197, 0.4959, 0.7646, 0.506, 0.7861, 0.4785, 0.7585, 0.4991, 0.7197, 0.4959, 0.7646, 0.4785, 0.7585, 0.4991, 0.7197, 0.4785, 0.7585, 0.465, 0.7156, 0.5002, 0.3961, 0.4991, 0.7197, 0.465, 0.7156, 0.7358, 0.5329, 0.7199, 0.7343, 0.4991, 0.7197, 0.4991, 0.7197, 0.6801, 0.3968, 0.7358, 0.5329, 0.7358, 0.5329, 0.8823, 0.5612, 0.876, 0.676, 0.876, 0.676, 0.9468, 0.7491, 0.7199, 0.7343, 0.7358, 0.5329, 0.876, 0.676, 0.7199, 0.7343, 0.2312, 0.8854, 0.2214, 0.8773, 0.2476, 0.8788, 0.2476, 0.8788, 0.2444, 0.8854, 0.2312, 0.8854, 0.2615, 0.8716, 0.2476, 0.8788, 0.2214, 0.8773, 0.4785, 0.7585, 0.4627, 0.7329, 0.465, 0.7156, 0.1729, 0.3109, 0.02076, 0.1575, 0.02165, 0.1412, 0.02165, 0.1412, 0.1804, 0.2959, 0.1729, 0.3109, 0.02191, 0.6242, 0.2902, 0.6178, 0.2862, 0.6341, 0.2862, 0.6341, 0.02102, 0.6404, 0.02191, 0.6242, 0.5002, 0.3961, 0.1729, 0.3109, 0.1804, 0.2959, 0.1804, 0.2959, 0.5064, 0.3799, 0.5002, 0.3961, 0.2902, 0.6178, 0.465, 0.7156, 0.4627, 0.7329, 0.4627, 0.7329, 0.2862, 0.6341, 0.2902, 0.6178, 0.6801, 0.3968, 0.5002, 0.3961, 0.5064, 0.3799, 0.5064, 0.3799, 0.6909, 0.3806, 0.6801, 0.3968, 0.7358, 0.5329, 0.6801, 0.3968, 0.6909, 0.3806, 0.6909, 0.3806, 0.7474, 0.5187, 0.7358, 0.5329, 0.4991, 0.7197, 0.7199, 0.7343, 0.7175, 0.7504, 0.7175, 0.7504, 0.4902, 0.7353, 0.4991, 0.7197, 0.8823, 0.5612, 0.7358, 0.5329, 0.7474, 0.5187, 0.7474, 0.5187, 0.8992, 0.548, 0.8823, 0.5612, 0.876, 0.676, 0.8823, 0.5612, 0.8992, 0.548, 0.8992, 0.548, 0.8925, 0.6698, 0.876, 0.676, 0.9468, 0.7491, 0.876, 0.676, 0.8925, 0.6698, 0.8925, 0.6698, 0.9875, 0.768, 0.9468, 0.7491, 0.7199, 0.7343, 0.9468, 0.7491, 0.9875, 0.768, 0.9875, 0.768, 0.7175, 0.7504, 0.7199, 0.7343, 0.2022, 0.8854, 0.2022, 0.8798, 0.2214, 0.8773, 0.2214, 0.8773, 0.2312, 0.8854, 0.2022, 0.8854, 0.2541, 0.8778, 0.2788, 0.8794, 0.2788, 0.885, 0.2788, 0.885, 0.2469, 0.885, 0.2541, 0.8778, 0.9222, 0.9671, 0.9076, 0.9742, 0.491, 0.9727, 0.491, 0.9727, 0.4765, 0.9655, 0.4732, 0.9589, 0.9222, 0.9671, 0.491, 0.9727, 0.4732, 0.9589, 0.9255, 0.9605, 0.9222, 0.9671, 0.4732, 0.9589, 0.2469, 0.885, 0.2348, 0.885, 0.2313, 0.8784, 0.2313, 0.8784, 0.2541, 0.8778, 0.2469, 0.885, 0.6335, 0.9633, 0.6348, 0.9698, 0.5259, 0.9698, 0.5259, 0.9698, 0.5233, 0.9633, 0.6335, 0.9633, 0.7224, 0.9698, 0.6348, 0.9698, 0.6335, 0.9633, 0.6335, 0.9633, 0.7262, 0.9633, 0.7224, 0.9698, 0.3138, 0.8857, 0.3142, 0.8792, 0.5553, 0.8792, 0.5553, 0.8792, 0.5636, 0.8857, 0.3138, 0.8857, 0.3072, 0.8843, 0.3064, 0.8909, 0.1488, 0.8909, 0.1488, 0.8909, 0.1492, 0.8843, 0.3072, 0.8843, 0.5432, 0.8909, 0.3064, 0.8909, 0.3072, 0.8843, 0.3072, 0.8843, 0.5433, 0.8843, 0.5432, 0.8909, 0.8335, 0.9564, 0.9753, 0.9548, 0.9751, 0.9614, 0.9751, 0.9614, 0.832, 0.9629, 0.8335, 0.9564, 0.5412, 0.9629, 0.5424, 0.9564, 0.8335, 0.9564, 0.8335, 0.9564, 0.832, 0.9629, 0.5412, 0.9629, 0.3777, 0.9564, 0.5424, 0.9564, 0.5412, 0.9629, 0.5412, 0.9629, 0.3755, 0.9629, 0.3777, 0.9564, 0.3938, 0.9617, 0.3921, 0.9544, 0.5252, 0.9544, 0.5252, 0.9544, 0.5274, 0.9617, 0.3938, 0.9617, 0.4364, 0.9535, 0.572, 0.9535, 0.5696, 0.9601, 0.5696, 0.9601, 0.433, 0.9601, 0.4364, 0.9535, 0.1113, 0.8792, 0.3142, 0.8792, 0.3138, 0.8857, 0.3138, 0.8857, 0.1096, 0.8857, 0.1113, 0.8792, 0.01807, 0.1603, 0.02205, 0.6269, 0.2903, 0.6189, 0.2903, 0.6189, 0.1712, 0.3127, 0.01807, 0.1603, 0.4989, 0.3959, 0.1712, 0.3127, 0.2903, 0.6189, 0.2903, 0.6189, 0.4656, 0.7157, 0.4989, 0.3959, 0.4795, 0.7584, 0.5071, 0.7859, 0.4969, 0.7645, 0.4795, 0.7584, 0.4969, 0.7645, 0.4998, 0.7195, 0.4656, 0.7157, 0.4795, 0.7584, 0.4998, 0.7195, 0.4989, 0.3959, 0.4656, 0.7157, 0.4998, 0.7195, 0.4989, 0.3959, 0.4998, 0.7195, 0.6788, 0.3955, 0.7354, 0.5313, 0.6788, 0.3955, 0.4998, 0.7195, 0.4998, 0.7195, 0.7207, 0.7328, 0.7354, 0.5313, 0.7207, 0.7328, 0.9477, 0.7463, 0.8765, 0.6736, 0.7354, 0.5313, 0.7207, 0.7328, 0.8765, 0.6736, 0.7354, 0.5313, 0.8765, 0.6736, 0.8821, 0.5587, 0.2312, 0.8854, 0.2444, 0.8854, 0.2476, 0.8919, 0.2476, 0.8919, 0.2214, 0.8935, 0.2312, 0.8854, 0.2615, 0.8991, 0.2214, 0.8935, 0.2476, 0.8919, 0.4795, 0.7584, 0.4656, 0.7157, 0.4635, 0.7329, 0.1712, 0.3127, 0.1786, 0.2976, 0.01886, 0.144, 0.01886, 0.144, 0.01807, 0.1603, 0.1712, 0.3127, 0.02205, 0.6269, 0.02126, 0.6431, 0.2864, 0.6352, 0.2864, 0.6352, 0.2903, 0.6189, 0.02205, 0.6269, 0.4989, 0.3959, 0.5051, 0.3797, 0.1786, 0.2976, 0.1786, 0.2976, 0.1712, 0.3127, 0.4989, 0.3959, 0.2903, 0.6189, 0.2864, 0.6352, 0.4635, 0.7329, 0.4635, 0.7329, 0.4656, 0.7157, 0.2903, 0.6189, 0.6788, 0.3955, 0.6896, 0.3793, 0.5051, 0.3797, 0.5051, 0.3797, 0.4989, 0.3959, 0.6788, 0.3955, 0.7354, 0.5313, 0.7469, 0.517, 0.6896, 0.3793, 0.6896, 0.3793, 0.6788, 0.3955, 0.7354, 0.5313, 0.4998, 0.7195, 0.4911, 0.7352, 0.7184, 0.7489, 0.7184, 0.7489, 0.7207, 0.7328, 0.4998, 0.7195, 0.8821, 0.5587, 0.8989, 0.5454, 0.7469, 0.517, 0.7469, 0.517, 0.7354, 0.5313, 0.8821, 0.5587, 0.8765, 0.6736, 0.8929, 0.6673, 0.8989, 0.5454, 0.8989, 0.5454, 0.8821, 0.5587, 0.8765, 0.6736, 0.9477, 0.7463, 0.9885, 0.7649, 0.8929, 0.6673, 0.8929, 0.6673, 0.8765, 0.6736, 0.9477, 0.7463, 0.7207, 0.7328, 0.7184, 0.7489, 0.9885, 0.7649, 0.9885, 0.7649, 0.9477, 0.7463, 0.7207, 0.7328, 0.2022, 0.8854, 0.2312, 0.8854, 0.2214, 0.8935, 0.2214, 0.8935, 0.2022, 0.891, 0.2022, 0.8854, 0.2541, 0.8921, 0.2469, 0.885, 0.2788, 0.885, 0.2788, 0.885, 0.2788, 0.8906, 0.2541, 0.8921, 0.4732, 0.9589, 0.4765, 0.9524, 0.491, 0.9452, 0.491, 0.9452, 0.9076, 0.9468, 0.9222, 0.9539, 0.4732, 0.9589, 0.491, 0.9452, 0.9222, 0.9539, 0.9255, 0.9605, 0.4732, 0.9589, 0.9222, 0.9539, 0.2469, 0.885, 0.2541, 0.8921, 0.2313, 0.8915, 0.2313, 0.8915, 0.2348, 0.885, 0.2469, 0.885, 0.6335, 0.9633, 0.5233, 0.9633, 0.5259, 0.9567, 0.5259, 0.9567, 0.6348, 0.9567, 0.6335, 0.9633, 0.7224, 0.9567, 0.7262, 0.9633, 0.6335, 0.9633, 0.6335, 0.9633, 0.6348, 0.9567, 0.7224, 0.9567, 0.3138, 0.8857, 0.5636, 0.8857, 0.5553, 0.8923, 0.5553, 0.8923, 0.3142, 0.8923, 0.3138, 0.8857, 0.3072, 0.8843, 0.1492, 0.8843, 0.1488, 0.8778, 0.1488, 0.8778, 0.3064, 0.8778, 0.3072, 0.8843, 0.5432, 0.8778, 0.5433, 0.8843, 0.3072, 0.8843, 0.3072, 0.8843, 0.3064, 0.8778, 0.5432, 0.8778, 0.8335, 0.9695, 0.832, 0.9629, 0.9751, 0.9614, 0.9751, 0.9614, 0.9753, 0.9679, 0.8335, 0.9695, 0.5412, 0.9629, 0.832, 0.9629, 0.8335, 0.9695, 0.8335, 0.9695, 0.5424, 0.9695, 0.5412, 0.9629, 0.3777, 0.9695, 0.3755, 0.9629, 0.5412, 0.9629, 0.5412, 0.9629, 0.5424, 0.9695, 0.3777, 0.9695, 0.3938, 0.9617, 0.5274, 0.9617, 0.5252, 0.9662, 0.5252, 0.9662, 0.3921, 0.9662, 0.3938, 0.9617, 0.4364, 0.9666, 0.433, 0.9601, 0.5696, 0.9601, 0.5696, 0.9601, 0.572, 0.9666, 0.4364, 0.9666, 0.1113, 0.8923, 0.1096, 0.8857, 0.3138, 0.8857, 0.3138, 0.8857, 0.3142, 0.8923, 0.1113, 0.8923])
me_line001.materials.append(mat_material_002)
me_line001.update()
me_line003 = bpy.data.meshes.new('Line003')
me_line003.from_pydata([(0.00506, -0.06325, 0.01723), (0.01981, -0.04287, 0.0167), (0.02078, -0.05002, 0.01723), (0.02714, -0.0631, 0.01723), (0.03125, -0.08336, 0.01723), (0.02979, -0.09001, 0.01723), (0.0205, -0.08453, 0.01723), (0.01146, -0.07209, 0.01723), (-0.005042, -0.06325, 0.01723), (-0.01979, -0.04287, 0.0167), (-0.02077, -0.05002, 0.01723), (-0.02712, -0.0631, 0.01723), (-0.03123, -0.08336, 0.01723), (-0.02978, -0.09001, 0.01723), (-0.02048, -0.08453, 0.01723), (-0.01145, -0.07209, 0.01723), (-0.0004867, -0.02965, -0.02328), (0.0, -0.05019, -0.009018), (-0.008056, -0.04721, -0.009235), (-0.01303, -0.0394, -0.009848), (-0.01303, -0.02976, -0.01071), (-0.008056, -0.02196, -0.0115), (0.0, -0.01898, -0.01183), (0.008056, -0.02196, -0.0115), (0.01303, -0.02976, -0.01071), (0.01303, -0.0394, -0.009848), (0.008056, -0.04721, -0.009235), (0.0, -0.06634, 0.008128), (-0.01303, -0.06152, 0.008118), (-0.02109, -0.0489, 0.008049), (-0.02109, -0.03329, 0.007322), (-0.01303, -0.02067, 0.006032), (0.0, -0.01585, 0.005345), (0.01303, -0.02067, 0.006032), (0.02109, -0.03329, 0.007322), (0.02109, -0.0489, 0.008049), (0.01303, -0.06152, 0.008118), (0.0, -0.0673, 0.02434), (-0.01303, -0.06247, 0.02434), (-0.02109, -0.04985, 0.02434), (-0.02109, -0.03425, 0.02434), (-0.01303, -0.02163, 0.02434), (0.0, -0.01681, 0.02434), (0.01303, -0.02163, 0.02434), (0.02109, -0.03425, 0.02434), (0.02109, -0.04985, 0.02434), (0.01303, -0.06247, 0.02434), (0.0, -0.05615, 0.03298), (-0.007281, -0.05346, 0.03298), (-0.01178, -0.04641, 0.03298), (-0.01178, -0.03769, 0.03298), (-0.007281, -0.03064, 0.03298), (0.0, -0.02795, 0.03298), (0.007281, -0.03064, 0.03298), (0.01178, -0.03769, 0.03298), (0.01178, -0.04641, 0.03298), (0.007281, -0.05346, 0.03298), (0.0, -0.04205, 0.03627), (0.0, -0.03907, -0.01769), (-0.003634, -0.03773, -0.0178), (-0.00588, -0.03421, -0.0181), (-0.00588, -0.02986, -0.01853), (-0.003634, -0.02634, -0.01893), (0.0, -0.025, -0.01909), (0.003634, -0.02634, -0.01893), (0.00588, -0.02986, -0.01853), (0.00588, -0.03421, -0.0181), (0.003634, -0.03773, -0.0178), (-0.0004867, -0.02965, -0.02328), (-0.003634, -0.03773, -0.0178), (-0.0004867, -0.02965, -0.02328), (-0.00588, -0.03421, -0.0181), (-0.0004867, -0.02965, -0.02328), (-0.0004867, -0.02965, -0.02328), (-0.003634, -0.02634, -0.01893), (-0.0004867, -0.02965, -0.02328), (-0.0004867, -0.02965, -0.02328), (0.003634, -0.02634, -0.01893), (-0.0004867, -0.02965, -0.02328), (-0.0004867, -0.02965, -0.02328), (0.00588, -0.03421, -0.0181), (-0.0004867, -0.02965, -0.02328), (0.0, -0.03907, -0.01769), (-0.008056, -0.04721, -0.009235), (-0.008056, -0.04721, -0.009235), (-0.01303, -0.06152, 0.008118), (-0.008056, -0.02196, -0.0115), (-0.008056, -0.02196, -0.0115), (-0.01303, -0.02067, 0.006032), (0.008056, -0.02196, -0.0115), (0.008056, -0.02196, -0.0115), (0.01303, -0.02067, 0.006032), (0.008056, -0.04721, -0.009235), (0.008056, -0.04721, -0.009235), (0.01303, -0.06152, 0.008118), (-0.01303, -0.06152, 0.008118), (-0.01303, -0.06152, 0.008118), (-0.01303, -0.06247, 0.02434), (-0.01303, -0.02067, 0.006032), (-0.01303, -0.02067, 0.006032), (-0.01303, -0.02163, 0.02434), (0.01303, -0.02067, 0.006032), (0.01303, -0.02067, 0.006032), (0.01303, -0.02163, 0.02434), (0.01303, -0.06152, 0.008118), (0.01303, -0.06152, 0.008118), (0.01303, -0.06247, 0.02434), (-0.01303, -0.06247, 0.02434), (-0.01303, -0.06247, 0.02434), (-0.007281, -0.05346, 0.03298), (-0.01303, -0.02163, 0.02434), (-0.01303, -0.02163, 0.02434), (-0.007281, -0.03064, 0.03298), (0.01303, -0.02163, 0.02434), (0.01303, -0.02163, 0.02434), (0.007281, -0.03064, 0.03298), (0.01303, -0.06247, 0.02434), (0.01303, -0.06247, 0.02434), (0.007281, -0.05346, 0.03298), (-0.007281, -0.05346, 0.03298), (0.0, -0.05615, 0.03298), (-0.01178, -0.04641, 0.03298), (-0.007281, -0.05346, 0.03298), (-0.01178, -0.03769, 0.03298), (-0.01178, -0.04641, 0.03298), (-0.007281, -0.03064, 0.03298), (-0.01178, -0.03769, 0.03298), (0.0, -0.02795, 0.03298), (-0.007281, -0.03064, 0.03298), (0.007281, -0.03064, 0.03298), (0.0, -0.02795, 0.03298), (0.01178, -0.03769, 0.03298), (0.007281, -0.03064, 0.03298), (0.01178, -0.04641, 0.03298), (0.01178, -0.03769, 0.03298), (0.007281, -0.05346, 0.03298), (0.01178, -0.04641, 0.03298), (0.0, -0.05615, 0.03298), (0.007281, -0.05346, 0.03298), (-0.00588, -0.03421, -0.0181), (-0.003634, -0.03773, -0.0178), (-0.003634, -0.03773, -0.0178), (-0.008056, -0.04721, -0.009235), (-0.00588, -0.03421, -0.0181), (-0.00588, -0.03421, -0.0181), (-0.003634, -0.02634, -0.01893), (-0.003634, -0.02634, -0.01893), (-0.008056, -0.02196, -0.0115), (0.003634, -0.02634, -0.01893), (0.003634, -0.02634, -0.01893), (0.008056, -0.02196, -0.0115), (0.003634, -0.03773, -0.0178), (0.008056, -0.04721, -0.009235), (0.003634, -0.03773, -0.0178), (0.008056, -0.04721, -0.009235)], [], [(0, 1, 2), (0, 2, 3), (0, 3, 4), (4, 5, 6), (4, 6, 7), (0, 4, 7), (14, 13, 12), (15, 14, 12), (8, 15, 12), (8, 12, 11), (8, 11, 10), (8, 10, 9), (16, 58, 59), (68, 69, 60), (70, 71, 61), (72, 61, 62), (73, 74, 63), (75, 63, 64), (76, 77, 65), (78, 65, 66), (79, 80, 67), (81, 67, 82), (28, 18, 17), (17, 27, 28), (29, 19, 83), (84, 85, 29), (30, 20, 19), (19, 29, 30), (31, 21, 20), (20, 30, 31), (32, 22, 86), (87, 88, 32), (33, 23, 22), (22, 32, 33), (34, 24, 89), (90, 91, 34), (35, 25, 24), (24, 34, 35), (36, 26, 25), (25, 35, 36), (27, 17, 92), (93, 94, 27), (38, 28, 27), (27, 37, 38), (39, 29, 95), (96, 97, 39), (40, 30, 29), (29, 39, 40), (41, 31, 30), (30, 40, 41), (42, 32, 98), (99, 100, 42), (43, 33, 32), (32, 42, 43), (44, 34, 101), (102, 103, 44), (45, 35, 34), (34, 44, 45), (46, 36, 35), (35, 45, 46), (37, 27, 104), (105, 106, 37), (48, 38, 37), (37, 47, 48), (49, 39, 107), (108, 109, 49), (50, 40, 39), (39, 49, 50), (51, 41, 40), (40, 50, 51), (52, 42, 110), (111, 112, 52), (53, 43, 42), (42, 52, 53), (54, 44, 113), (114, 115, 54), (55, 45, 44), (44, 54, 55), (56, 46, 45), (45, 55, 56), (47, 37, 116), (117, 118, 47), (57, 119, 120), (57, 121, 122), (57, 123, 124), (57, 125, 126), (57, 127, 128), (57, 129, 130), (57, 131, 132), (57, 133, 134), (57, 135, 136), (57, 137, 138), (18, 59, 58), (58, 17, 18), (19, 139, 140), (141, 142, 19), (20, 61, 143), (144, 19, 20), (21, 62, 61), (61, 20, 21), (22, 63, 145), (146, 147, 22), (23, 64, 63), (63, 22, 23), (24, 65, 148), (149, 150, 24), (25, 66, 65), (65, 24, 25), (26, 151, 66), (66, 25, 26), (152, 17, 58), (58, 153, 154)])
me_line003.polygons.foreach_set('use_smooth', [True] * 112)
_k = set([(0, 1), (0, 7), (1, 2), (2, 3), (3, 4), (4, 5), (5, 6), (6, 7), (8, 9), (8, 15), (9, 10), (10, 11), (11, 12), (12, 13), (13, 14), (14, 15), (16, 58), (16, 59), (17, 18), (17, 27), (17, 58), (17, 92), (17, 152), (18, 28), (18, 59), (19, 20), (19, 29), (19, 83), (19, 139), (19, 142), (19, 144), (20, 21), (20, 30), (20, 61), (21, 31), (21, 62), (22, 23), (22, 32), (22, 63), (22, 86), (22, 147), (23, 33), (23, 64), (24, 25), (24, 34), (24, 65), (24, 89), (24, 150), (25, 26), (25, 35), (25, 66), (26, 36), (26, 151), (27, 28), (27, 37), (27, 94), (27, 104), (28, 38), (29, 30), (29, 39), (29, 85), (29, 95), (30, 31), (30, 40), (31, 41), (32, 33), (32, 42), (32, 88), (32, 98), (33, 43), (34, 35), (34, 44), (34, 91), (34, 101), (35, 36), (35, 45), (36, 46), (37, 38), (37, 47), (37, 106), (37, 116), (38, 48), (39, 40), (39, 49), (39, 97), (39, 107), (40, 41), (40, 50), (41, 51), (42, 43), (42, 52), (42, 100), (42, 110), (43, 53), (44, 45), (44, 54), (44, 103), (44, 113), (45, 46), (45, 55), (46, 56), (47, 48), (47, 118), (49, 50), (49, 109), (50, 51), (52, 53), (52, 112), (54, 55), (54, 115), (55, 56), (57, 119), (57, 120), (57, 121), (57, 122), (57, 123), (57, 124), (57, 125), (57, 126), (57, 127), (57, 128), (57, 129), (57, 130), (57, 131), (57, 132), (57, 133), (57, 134), (57, 135), (57, 136), (57, 137), (57, 138), (58, 59), (58, 153), (60, 68), (60, 69), (61, 62), (61, 70), (61, 71), (61, 72), (61, 143), (62, 72), (63, 64), (63, 73), (63, 74), (63, 75), (63, 145), (64, 75), (65, 66), (65, 76), (65, 77), (65, 78), (65, 148), (66, 78), (66, 151), (67, 79), (67, 80), (67, 81), (67, 82), (68, 69), (70, 71), (73, 74), (76, 77), (79, 80), (81, 82), (84, 85), (87, 88), (90, 91), (93, 94), (96, 97), (99, 100), (102, 103), (105, 106), (108, 109), (111, 112), (114, 115), (117, 118), (119, 120), (121, 122), (123, 124), (125, 126), (127, 128), (129, 130), (131, 132), (133, 134), (135, 136), (137, 138), (139, 140), (141, 142), (146, 147), (149, 150), (153, 154)])
me_line003.attributes.new('sharp_edge', 'BOOLEAN', 'EDGE').data.foreach_set('value', [ (min(e.vertices), max(e.vertices)) in _k for e in me_line003.edges])
_uv = me_line003.uv_layers.new(name='UVMap')
_uv.uv.foreach_set('vector', [0.7053, 0.02836, 0.04095, 0.03864, 0.1809, 0.1681, 0.7053, 0.02836, 0.1809, 0.1681, 0.3677, 0.5039, 0.7053, 0.02836, 0.3677, 0.5039, 0.7438, 0.8997, 0.7438, 0.8997, 0.9096, 0.9689, 0.9319, 0.6848, 0.7438, 0.8997, 0.9319, 0.6848, 0.7996, 0.3009, 0.7053, 0.02836, 0.7438, 0.8997, 0.7996, 0.3009, 0.9311, 0.6854, 0.9085, 0.9695, 0.7428, 0.9002, 0.7992, 0.3014, 0.9311, 0.6854, 0.7428, 0.9002, 0.7053, 0.02877, 0.7992, 0.3014, 0.7428, 0.9002, 0.7053, 0.02877, 0.7428, 0.9002, 0.3671, 0.5039, 0.7053, 0.02877, 0.3671, 0.5039, 0.1806, 0.1679, 0.7053, 0.02877, 0.1806, 0.1679, 0.04085, 0.03832, 0.05276, 0.888, 0.05359, 0.8975, 0.0474, 0.8973, 0.07087, 0.902, 0.07836, 0.9178, 0.07128, 0.917, 0.1286, 0.8322, 0.1195, 0.8397, 0.1205, 0.8323, 0.1286, 0.8322, 0.1205, 0.8323, 0.1214, 0.8263, 0.1765, 0.9119, 0.1711, 0.9045, 0.1773, 0.9048, 0.1765, 0.9119, 0.1773, 0.9048, 0.1835, 0.9045, 0.1729, 0.9685, 0.1655, 0.9742, 0.1648, 0.9682, 0.1729, 0.9685, 0.1648, 0.9682, 0.1641, 0.9607, 0.07087, 0.902, 0.0837, 0.9043, 0.08603, 0.91, 0.07087, 0.902, 0.08603, 0.91, 0.08399, 0.9152, 0.03138, 0.9415, 0.03986, 0.9119, 0.05359, 0.9123, 0.05359, 0.9123, 0.05359, 0.9415, 0.03138, 0.9415, 0.0741, 0.8631, 0.1051, 0.848, 0.1036, 0.8613, 0.1036, 0.8613, 0.07324, 0.8846, 0.0741, 0.8631, 0.07627, 0.8366, 0.1072, 0.8316, 0.1051, 0.848, 0.1051, 0.848, 0.0741, 0.8631, 0.07627, 0.8366, 0.07922, 0.8152, 0.109, 0.8184, 0.1072, 0.8316, 0.1072, 0.8316, 0.07627, 0.8366, 0.07922, 0.8152, 0.1773, 0.8631, 0.1773, 0.8924, 0.1636, 0.8918, 0.1636, 0.8918, 0.1551, 0.862, 0.1773, 0.8631, 0.1996, 0.862, 0.1911, 0.8918, 0.1773, 0.8924, 0.1773, 0.8924, 0.1773, 0.8631, 0.1996, 0.862, 0.1207, 0.9623, 0.1515, 0.9683, 0.1528, 0.9816, 0.1528, 0.9816, 0.1229, 0.9838, 0.1207, 0.9623, 0.1195, 0.9357, 0.15, 0.9519, 0.1515, 0.9683, 0.1515, 0.9683, 0.1207, 0.9623, 0.1195, 0.9357, 0.1194, 0.9142, 0.149, 0.9386, 0.15, 0.9519, 0.15, 0.9519, 0.1195, 0.9357, 0.1194, 0.9142, 0.05359, 0.9415, 0.05359, 0.9123, 0.06732, 0.9119, 0.06732, 0.9119, 0.07581, 0.9415, 0.05359, 0.9415, 0.03138, 0.9692, 0.03138, 0.9415, 0.05359, 0.9415, 0.05359, 0.9415, 0.05359, 0.9692, 0.03138, 0.9692, 0.0463, 0.8638, 0.0741, 0.8631, 0.07324, 0.8846, 0.07324, 0.8846, 0.04555, 0.8853, 0.0463, 0.8638, 0.04723, 0.8372, 0.07627, 0.8366, 0.0741, 0.8631, 0.0741, 0.8631, 0.0463, 0.8638, 0.04723, 0.8372, 0.04798, 0.8157, 0.07922, 0.8152, 0.07627, 0.8366, 0.07627, 0.8366, 0.04723, 0.8372, 0.04798, 0.8157, 0.1773, 0.8308, 0.1773, 0.8631, 0.1551, 0.862, 0.1551, 0.862, 0.1551, 0.8307, 0.1773, 0.8308, 0.1996, 0.8307, 0.1996, 0.862, 0.1773, 0.8631, 0.1773, 0.8631, 0.1773, 0.8308, 0.1996, 0.8307, 0.09173, 0.9607, 0.1207, 0.9623, 0.1229, 0.9838, 0.1229, 0.9838, 0.09173, 0.9822, 0.09173, 0.9607, 0.09173, 0.9341, 0.1195, 0.9357, 0.1207, 0.9623, 0.1207, 0.9623, 0.09173, 0.9607, 0.09173, 0.9341, 0.09173, 0.9126, 0.1194, 0.9142, 0.1195, 0.9357, 0.1195, 0.9357, 0.09173, 0.9341, 0.09173, 0.9126, 0.05359, 0.9692, 0.05359, 0.9415, 0.07581, 0.9415, 0.07581, 0.9415, 0.07581, 0.9692, 0.05359, 0.9692, 0.04118, 0.9839, 0.03138, 0.9692, 0.05359, 0.9692, 0.05359, 0.9692, 0.05359, 0.9839, 0.04118, 0.9839, 0.0318, 0.8574, 0.0463, 0.8638, 0.04555, 0.8853, 0.04555, 0.8853, 0.03138, 0.8694, 0.0318, 0.8574, 0.03232, 0.8425, 0.04723, 0.8372, 0.0463, 0.8638, 0.0463, 0.8638, 0.0318, 0.8574, 0.03232, 0.8425, 0.03274, 0.8305, 0.04798, 0.8157, 0.04723, 0.8372, 0.04723, 0.8372, 0.03232, 0.8425, 0.03274, 0.8305, 0.1773, 0.816, 0.1773, 0.8308, 0.1551, 0.8307, 0.1551, 0.8307, 0.1649, 0.816, 0.1773, 0.816, 0.1897, 0.816, 0.1996, 0.8307, 0.1773, 0.8308, 0.1773, 0.8308, 0.1773, 0.816, 0.1897, 0.816, 0.07702, 0.9548, 0.09173, 0.9607, 0.09173, 0.9822, 0.09173, 0.9822, 0.07702, 0.9668, 0.07702, 0.9548, 0.07702, 0.94, 0.09173, 0.9341, 0.09173, 0.9607, 0.09173, 0.9607, 0.07702, 0.9548, 0.07702, 0.94, 0.07702, 0.9279, 0.09173, 0.9126, 0.09173, 0.9341, 0.09173, 0.9341, 0.07702, 0.94, 0.07702, 0.9279, 0.05359, 0.9839, 0.05359, 0.9692, 0.07581, 0.9692, 0.07581, 0.9692, 0.066, 0.9839, 0.05359, 0.9839, 0.1454, 0.905, 0.133, 0.8856, 0.1454, 0.881, 0.1454, 0.905, 0.1253, 0.8976, 0.133, 0.8856, 0.1454, 0.905, 0.1253, 0.9124, 0.1253, 0.8976, 0.1454, 0.905, 0.133, 0.9245, 0.1253, 0.9124, 0.1454, 0.905, 0.1454, 0.929, 0.133, 0.9245, 0.1454, 0.905, 0.1578, 0.9245, 0.1454, 0.929, 0.1454, 0.905, 0.1654, 0.9124, 0.1578, 0.9245, 0.1454, 0.905, 0.1654, 0.8976, 0.1654, 0.9124, 0.1454, 0.905, 0.1578, 0.8856, 0.1654, 0.8976, 0.1454, 0.905, 0.1454, 0.881, 0.1578, 0.8856, 0.03986, 0.9119, 0.0474, 0.8973, 0.05359, 0.8975, 0.05359, 0.8975, 0.05359, 0.9123, 0.03986, 0.9119, 0.1051, 0.848, 0.1195, 0.8397, 0.1188, 0.8456, 0.1188, 0.8456, 0.1036, 0.8613, 0.1051, 0.848, 0.1072, 0.8316, 0.1205, 0.8323, 0.1195, 0.8397, 0.1195, 0.8397, 0.1051, 0.848, 0.1072, 0.8316, 0.109, 0.8184, 0.1214, 0.8263, 0.1205, 0.8323, 0.1205, 0.8323, 0.1072, 0.8316, 0.109, 0.8184, 0.1773, 0.8924, 0.1773, 0.9048, 0.1711, 0.9045, 0.1711, 0.9045, 0.1636, 0.8918, 0.1773, 0.8924, 0.1911, 0.8918, 0.1835, 0.9045, 0.1773, 0.9048, 0.1773, 0.9048, 0.1773, 0.8924, 0.1911, 0.8918, 0.1515, 0.9683, 0.1648, 0.9682, 0.1655, 0.9742, 0.1655, 0.9742, 0.1528, 0.9816, 0.1515, 0.9683, 0.15, 0.9519, 0.1641, 0.9607, 0.1648, 0.9682, 0.1648, 0.9682, 0.1515, 0.9683, 0.15, 0.9519, 0.149, 0.9386, 0.1635, 0.9547, 0.1641, 0.9607, 0.1641, 0.9607, 0.15, 0.9519, 0.149, 0.9386, 0.06732, 0.9119, 0.05359, 0.9123, 0.05359, 0.8975, 0.05359, 0.8975, 0.05979, 0.8973, 0.06732, 0.9119])
me_line003.materials.append(mat_material_001)
me_line003.update()
me_line004 = bpy.data.meshes.new('Line004')
me_line004.from_pydata([(-0.102, -0.05047, 0.01497), (-0.1848, -0.0003524, 0.0152), (-0.1834, -0.026, 0.0152), (-0.2033, -0.04666, 0.0152), (-0.1465, -0.04295, 0.0152), (-0.147, -0.03957, 0.01689), (-0.0929, -0.03927, 0.0152), (-0.09622, -0.04465, 0.01534), (-0.09337, -0.03563, 0.01689), (-0.05576, -0.01847, 0.01519), (-0.05659, -0.01504, 0.01689), (6.526e-05, -0.0198, 0.0152), (-0.000122, -0.01639, 0.01689), (-6.795e-05, 0.08526, 0.01557), (0.0001203, 0.08183, 0.01726), (-0.03348, 0.05271, 0.0152), (-0.0319, 0.04955, 0.01689), (-0.1021, 0.03502, 0.0152), (-0.1008, 0.03162, 0.0169), (-0.1409, 0.03487, 0.0152), (-0.1386, 0.03148, 0.0169), (-0.1528, 0.005818, 0.0152), (-0.1504, 0.002828, 0.01689), (-0.09869, -0.03977, 0.0152), (-0.1006, -0.03649, 0.01689), (-0.09989, -0.04595, 0.01556), (-0.1812, -0.003128, 0.01689), (-0.1799, -0.0273, 0.01689), (-0.1948, -0.04269, 0.01689), (-0.09881, -0.04365, 0.01365), (-0.1841, -0.02571, 0.01365), (-0.1856, 0.0002756, 0.01365), (-0.2053, -0.04756, 0.01365), (-0.1415, 0.03563, 0.01365), (-0.000122, -0.01639, 0.01041), (0.0001203, 0.08183, 0.01078), (-0.0319, 0.04955, 0.01041), (-0.05659, -0.01504, 0.01041), (-0.1008, 0.03162, 0.0104), (-0.09337, -0.03563, 0.01041), (-0.1386, 0.03148, 0.0104), (-0.1006, -0.03649, 0.01041), (-0.09989, -0.04595, 0.01174), (-0.102, -0.05047, 0.01233), (-0.09622, -0.04465, 0.01196), (-0.1504, 0.002828, 0.01041), (-0.147, -0.03957, 0.01041), (-0.1812, -0.003128, 0.01041), (-0.1799, -0.0273, 0.01041), (-0.1948, -0.04269, 0.01041), (-0.09869, -0.03977, 0.0121), (-0.09827, -0.04052, 0.01365), (-0.0929, -0.03927, 0.0121), (-6.796e-05, 0.08526, 0.01248), (-0.03348, 0.05271, 0.0121), (-0.05576, -0.01847, 0.0121), (6.525e-05, -0.0198, 0.0121), (-0.1021, 0.03502, 0.0121), (-0.1409, 0.03487, 0.0121), (-0.1528, 0.005818, 0.0121), (-0.1465, -0.04295, 0.0121), (-0.1848, -0.0003524, 0.0121), (-0.1834, -0.026, 0.0121), (-0.2033, -0.04666, 0.0121), (-0.102, -0.05047, 0.01365), (-0.09453, -0.04295, 0.01365), (-0.0001106, 0.08603, 0.01402), (0.0001077, -0.02058, 0.01365), (-0.09279, -0.04009, 0.01365), (-0.1464, -0.04371, 0.01365), (-0.05557, -0.01925, 0.01365), (-0.03384, 0.05342, 0.01365), (-0.1024, 0.03579, 0.01365), (-0.1534, 0.006494, 0.01365), (-0.09989, -0.04595, 0.01556), (-0.1006, -0.03649, 0.01689), (-0.09989, -0.04595, 0.01556), (-0.09869, -0.03977, 0.0152), (-0.102, -0.05047, 0.01497), (-0.09989, -0.04595, 0.01556), (-0.09989, -0.04595, 0.01556), (-0.09622, -0.04465, 0.01534), (-0.102, -0.05047, 0.01497), (-0.102, -0.05047, 0.01365), (-0.102, -0.05047, 0.01365), (-0.09622, -0.04465, 0.01534), (-6.795e-05, 0.08526, 0.01557), (0.0001203, 0.08183, 0.01726), (-0.000122, -0.01639, 0.01689), (-0.000122, -0.01639, 0.01689), (6.526e-05, -0.0198, 0.0152), (-6.795e-05, 0.08526, 0.01557), (-0.000122, -0.01639, 0.01689), (-6.795e-05, 0.08526, 0.01557), (-0.0929, -0.03927, 0.0152), (-0.0929, -0.03927, 0.0152), (-0.09622, -0.04465, 0.01534), (-0.1834, -0.026, 0.0152), (-0.1848, -0.0003524, 0.0152), (-0.1848, -0.0003524, 0.0152), (-0.2033, -0.04666, 0.0152), (-0.1834, -0.026, 0.0152), (-0.2033, -0.04666, 0.0152), (-0.1465, -0.04295, 0.0152), (-0.2033, -0.04666, 0.0152), (-0.2033, -0.04666, 0.0152), (-0.2053, -0.04756, 0.01365), (-0.05576, -0.01847, 0.01519), (-0.0929, -0.03927, 0.0152), (-0.0929, -0.03927, 0.0152), (-0.09279, -0.04009, 0.01365), (6.526e-05, -0.0198, 0.0152), (-0.05576, -0.01847, 0.01519), (0.0001077, -0.02058, 0.01365), (6.526e-05, -0.0198, 0.0152), (-0.03348, 0.05271, 0.0152), (-6.795e-05, 0.08526, 0.01557), (-0.0001106, 0.08603, 0.01402), (-0.0001106, 0.08603, 0.01402), (-0.03348, 0.05271, 0.0152), (-0.1021, 0.03502, 0.0152), (-0.03348, 0.05271, 0.0152), (-0.03348, 0.05271, 0.0152), (-0.1409, 0.03487, 0.0152), (-0.1021, 0.03502, 0.0152), (-0.1409, 0.03487, 0.0152), (-0.1528, 0.005818, 0.0152), (-0.1409, 0.03487, 0.0152), (-0.1409, 0.03487, 0.0152), (-0.1415, 0.03563, 0.01365), (-0.1848, -0.0003524, 0.0152), (-0.1528, 0.005818, 0.0152), (-0.1534, 0.006494, 0.01365), (-0.1534, 0.006494, 0.01365), (-0.1856, 0.0002756, 0.01365), (-0.1848, -0.0003524, 0.0152), (-0.09869, -0.03977, 0.0152), (-0.1465, -0.04295, 0.0152), (-0.09827, -0.04052, 0.01365), (-0.09869, -0.03977, 0.0152), (-0.09989, -0.04595, 0.01174), (-0.1006, -0.03649, 0.01041), (-0.09989, -0.04595, 0.01174), (-0.09869, -0.03977, 0.0121), (-0.09989, -0.04595, 0.01174), (-0.09989, -0.04595, 0.01174), (-0.102, -0.05047, 0.01233), (-0.09622, -0.04465, 0.01196), (-0.102, -0.05047, 0.01365), (-0.102, -0.05047, 0.01365), (-0.102, -0.05047, 0.01233), (-0.09622, -0.04465, 0.01196), (6.525e-05, -0.0198, 0.0121), (-0.000122, -0.01639, 0.01041), (-0.000122, -0.01639, 0.01041), (0.0001203, 0.08183, 0.01078), (-6.796e-05, 0.08526, 0.01248), (-0.000122, -0.01639, 0.01041), (-6.796e-05, 0.08526, 0.01248), (-6.796e-05, 0.08526, 0.01248), (-0.09622, -0.04465, 0.01196), (-0.0929, -0.03927, 0.0121), (-0.0929, -0.03927, 0.0121), (-0.1848, -0.0003524, 0.0121), (-0.1848, -0.0003524, 0.0121), (-0.1834, -0.026, 0.0121), (-0.2033, -0.04666, 0.0121), (-0.1834, -0.026, 0.0121), (-0.2033, -0.04666, 0.0121), (-0.2053, -0.04756, 0.01365), (-0.2033, -0.04666, 0.0121), (-0.2033, -0.04666, 0.0121), (-0.1465, -0.04295, 0.0121), (-0.09279, -0.04009, 0.01365), (-0.0929, -0.03927, 0.0121), (-0.0929, -0.03927, 0.0121), (-0.05576, -0.01847, 0.0121), (6.525e-05, -0.0198, 0.0121), (0.0001077, -0.02058, 0.01365), (-0.05576, -0.01847, 0.0121), (6.525e-05, -0.0198, 0.0121), (-0.03348, 0.05271, 0.0121), (-0.0001106, 0.08603, 0.01402), (-0.0001106, 0.08603, 0.01402), (-6.796e-05, 0.08526, 0.01248), (-0.03348, 0.05271, 0.0121), (-0.03348, 0.05271, 0.0121), (-0.03348, 0.05271, 0.0121), (-0.1021, 0.03502, 0.0121), (-0.1409, 0.03487, 0.0121), (-0.1021, 0.03502, 0.0121), (-0.1409, 0.03487, 0.0121), (-0.1415, 0.03563, 0.01365), (-0.1409, 0.03487, 0.0121), (-0.1409, 0.03487, 0.0121), (-0.1528, 0.005818, 0.0121), (-0.1848, -0.0003524, 0.0121), (-0.1856, 0.0002756, 0.01365), (-0.1534, 0.006494, 0.01365), (-0.1534, 0.006494, 0.01365), (-0.1528, 0.005818, 0.0121), (-0.1848, -0.0003524, 0.0121), (-0.09869, -0.03977, 0.0121), (-0.09827, -0.04052, 0.01365), (-0.1465, -0.04295, 0.0121), (-0.09869, -0.03977, 0.0121)], [], [(14, 16, 10), (10, 12, 14), (18, 8, 10), (10, 16, 18), (18, 20, 24), (25, 0, 7), (24, 25, 7), (24, 7, 8), (18, 24, 8), (22, 5, 24), (24, 20, 22), (22, 26, 27), (27, 28, 5), (22, 27, 5), (29, 74, 23), (23, 51, 29), (75, 23, 76), (7, 6, 8), (16, 14, 13), (13, 15, 16), (12, 10, 9), (9, 11, 12), (18, 16, 15), (15, 17, 18), (10, 8, 6), (6, 9, 10), (20, 18, 17), (17, 19, 20), (22, 20, 19), (19, 21, 22), (24, 5, 4), (4, 77, 24), (26, 22, 21), (21, 1, 26), (27, 26, 1), (1, 2, 27), (28, 27, 2), (2, 3, 28), (5, 28, 3), (3, 4, 5), (64, 78, 79), (80, 29, 64), (81, 82, 83), (84, 65, 85), (86, 87, 88), (89, 90, 67), (91, 92, 67), (66, 93, 67), (65, 68, 94), (95, 96, 65), (30, 97, 98), (99, 31, 30), (100, 101, 30), (30, 32, 102), (69, 103, 104), (105, 106, 69), (70, 107, 108), (109, 110, 70), (111, 112, 70), (70, 113, 114), (115, 116, 117), (118, 71, 119), (72, 120, 121), (122, 71, 72), (123, 124, 72), (72, 33, 125), (73, 126, 127), (128, 129, 73), (130, 131, 132), (133, 134, 135), (136, 137, 69), (69, 138, 139), (35, 34, 37), (37, 36, 35), (38, 36, 37), (37, 39, 38), (44, 43, 42), (44, 42, 41), (39, 44, 41), (38, 39, 41), (38, 41, 40), (45, 40, 41), (41, 46, 45), (46, 49, 48), (45, 46, 48), (45, 48, 47), (29, 51, 50), (50, 140, 29), (141, 142, 50), (44, 39, 52), (36, 54, 53), (53, 35, 36), (34, 56, 55), (55, 37, 34), (38, 57, 54), (54, 36, 38), (37, 55, 52), (52, 39, 37), (40, 58, 57), (57, 38, 40), (45, 59, 58), (58, 40, 45), (41, 143, 60), (60, 46, 41), (47, 61, 59), (59, 45, 47), (48, 62, 61), (61, 47, 48), (49, 63, 62), (62, 48, 49), (46, 60, 63), (63, 49, 46), (64, 29, 144), (145, 146, 64), (147, 65, 148), (149, 150, 151), (67, 152, 153), (154, 155, 156), (67, 157, 158), (66, 67, 159), (65, 160, 161), (162, 68, 65), (30, 31, 163), (164, 165, 30), (166, 32, 30), (30, 167, 168), (69, 169, 170), (171, 172, 69), (70, 173, 174), (175, 176, 70), (177, 178, 70), (70, 179, 180), (181, 71, 182), (183, 184, 185), (72, 71, 186), (187, 188, 72), (189, 33, 72), (72, 190, 191), (73, 192, 193), (194, 195, 73), (196, 197, 198), (199, 200, 201), (202, 203, 69), (69, 204, 205)])
me_line004.polygons.foreach_set('use_smooth', [True] * 144)
_k = set([(0, 7), (0, 25), (1, 2), (1, 21), (1, 26), (2, 3), (2, 27), (3, 4), (3, 28), (4, 5), (4, 77), (5, 22), (5, 24), (5, 28), (6, 7), (6, 8), (6, 9), (7, 8), (8, 10), (8, 18), (9, 10), (9, 11), (10, 12), (10, 16), (11, 12), (12, 14), (13, 14), (13, 15), (14, 16), (15, 16), (15, 17), (16, 18), (17, 18), (17, 19), (18, 20), (19, 20), (19, 21), (20, 22), (20, 24), (21, 22), (22, 26), (23, 51), (23, 74), (23, 75), (23, 76), (24, 25), (24, 77), (26, 27), (27, 28), (29, 51), (29, 64), (29, 74), (29, 80), (29, 140), (29, 144), (30, 31), (30, 32), (30, 97), (30, 101), (30, 165), (30, 167), (31, 99), (31, 163), (32, 102), (32, 166), (33, 72), (33, 125), (33, 189), (34, 35), (34, 37), (34, 56), (35, 36), (35, 53), (36, 37), (36, 38), (36, 54), (37, 39), (37, 55), (38, 39), (38, 40), (38, 57), (39, 44), (39, 52), (40, 41), (40, 45), (40, 58), (41, 42), (41, 46), (41, 143), (42, 43), (43, 44), (44, 52), (45, 46), (45, 47), (45, 59), (46, 49), (46, 60), (47, 48), (47, 61), (48, 49), (48, 62), (49, 63), (50, 51), (50, 140), (50, 141), (50, 142), (52, 55), (53, 54), (54, 57), (55, 56), (57, 58), (58, 59), (59, 61), (60, 63), (60, 143), (61, 62), (62, 63), (64, 78), (64, 146), (65, 68), (65, 84), (65, 85), (65, 96), (65, 147), (65, 148), (65, 160), (66, 67), (66, 93), (66, 159), (67, 90), (67, 152), (68, 94), (68, 162), (69, 103), (69, 106), (69, 137), (69, 138), (69, 169), (69, 172), (69, 203), (69, 204), (70, 107), (70, 110), (70, 112), (70, 113), (70, 173), (70, 176), (70, 178), (70, 179), (71, 72), (71, 118), (71, 119), (71, 122), (71, 181), (71, 182), (71, 186), (72, 120), (72, 124), (72, 188), (72, 190), (73, 126), (73, 129), (73, 192), (73, 195), (75, 76), (78, 79), (81, 82), (82, 83), (86, 87), (87, 88), (89, 90), (95, 96), (97, 98), (100, 101), (103, 104), (105, 106), (107, 108), (109, 110), (111, 112), (113, 114), (115, 116), (116, 117), (120, 121), (123, 124), (126, 127), (128, 129), (130, 131), (131, 132), (133, 134), (134, 135), (136, 137), (138, 139), (141, 142), (145, 146), (149, 150), (150, 151), (152, 153), (154, 155), (155, 156), (160, 161), (164, 165), (167, 168), (169, 170), (171, 172), (173, 174), (175, 176), (177, 178), (179, 180), (183, 184), (184, 185), (187, 188), (190, 191), (192, 193), (194, 195), (196, 197), (197, 198), (199, 200), (200, 201), (202, 203), (204, 205)])
me_line004.attributes.new('sharp_edge', 'BOOLEAN', 'EDGE').data.foreach_set('value', [ (min(e.vertices), max(e.vertices)) in _k for e in me_line004.edges])
_uv = me_line004.uv_layers.new(name='UVMap')
_uv.uv.foreach_set('vector', [0.02076, 0.1575, 0.1729, 0.3109, 0.2902, 0.6178, 0.2902, 0.6178, 0.02191, 0.6242, 0.02076, 0.1575, 0.5002, 0.3961, 0.465, 0.7156, 0.2902, 0.6178, 0.2902, 0.6178, 0.1729, 0.3109, 0.5002, 0.3961, 0.5002, 0.3961, 0.6801, 0.3968, 0.4991, 0.7197, 0.4959, 0.7646, 0.506, 0.7861, 0.4785, 0.7585, 0.4991, 0.7197, 0.4959, 0.7646, 0.4785, 0.7585, 0.4991, 0.7197, 0.4785, 0.7585, 0.465, 0.7156, 0.5002, 0.3961, 0.4991, 0.7197, 0.465, 0.7156, 0.7358, 0.5329, 0.7199, 0.7343, 0.4991, 0.7197, 0.4991, 0.7197, 0.6801, 0.3968, 0.7358, 0.5329, 0.7358, 0.5329, 0.8823, 0.5612, 0.876, 0.676, 0.876, 0.676, 0.9468, 0.7491, 0.7199, 0.7343, 0.7358, 0.5329, 0.876, 0.676, 0.7199, 0.7343, 0.2312, 0.8854, 0.2214, 0.8773, 0.2476, 0.8788, 0.2476, 0.8788, 0.2444, 0.8854, 0.2312, 0.8854, 0.2615, 0.8716, 0.2476, 0.8788, 0.2214, 0.8773, 0.4785, 0.7585, 0.4627, 0.7329, 0.465, 0.7156, 0.1729, 0.3109, 0.02076, 0.1575, 0.02165, 0.1412, 0.02165, 0.1412, 0.1804, 0.2959, 0.1729, 0.3109, 0.02191, 0.6242, 0.2902, 0.6178, 0.2862, 0.6341, 0.2862, 0.6341, 0.02102, 0.6404, 0.02191, 0.6242, 0.5002, 0.3961, 0.1729, 0.3109, 0.1804, 0.2959, 0.1804, 0.2959, 0.5064, 0.3799, 0.5002, 0.3961, 0.2902, 0.6178, 0.465, 0.7156, 0.4627, 0.7329, 0.4627, 0.7329, 0.2862, 0.6341, 0.2902, 0.6178, 0.6801, 0.3968, 0.5002, 0.3961, 0.5064, 0.3799, 0.5064, 0.3799, 0.6909, 0.3806, 0.6801, 0.3968, 0.7358, 0.5329, 0.6801, 0.3968, 0.6909, 0.3806, 0.6909, 0.3806, 0.7474, 0.5187, 0.7358, 0.5329, 0.4991, 0.7197, 0.7199, 0.7343, 0.7175, 0.7504, 0.7175, 0.7504, 0.4902, 0.7353, 0.4991, 0.7197, 0.8823, 0.5612, 0.7358, 0.5329, 0.7474, 0.5187, 0.7474, 0.5187, 0.8992, 0.548, 0.8823, 0.5612, 0.876, 0.676, 0.8823, 0.5612, 0.8992, 0.548, 0.8992, 0.548, 0.8925, 0.6698, 0.876, 0.676, 0.9468, 0.7491, 0.876, 0.676, 0.8925, 0.6698, 0.8925, 0.6698, 0.9875, 0.768, 0.9468, 0.7491, 0.7199, 0.7343, 0.9468, 0.7491, 0.9875, 0.768, 0.9875, 0.768, 0.7175, 0.7504, 0.7199, 0.7343, 0.2022, 0.8854, 0.2022, 0.8798, 0.2214, 0.8773, 0.2214, 0.8773, 0.2312, 0.8854, 0.2022, 0.8854, 0.2541, 0.8778, 0.2788, 0.8794, 0.2788, 0.885, 0.2788, 0.885, 0.2469, 0.885, 0.2541, 0.8778, 0.9222, 0.9671, 0.9076, 0.9742, 0.491, 0.9727, 0.491, 0.9727, 0.4765, 0.9655, 0.4732, 0.9589, 0.9222, 0.9671, 0.491, 0.9727, 0.4732, 0.9589, 0.9255, 0.9605, 0.9222, 0.9671, 0.4732, 0.9589, 0.2469, 0.885, 0.2348, 0.885, 0.2313, 0.8784, 0.2313, 0.8784, 0.2541, 0.8778, 0.2469, 0.885, 0.6335, 0.9633, 0.6348, 0.9698, 0.5259, 0.9698, 0.5259, 0.9698, 0.5233, 0.9633, 0.6335, 0.9633, 0.7224, 0.9698, 0.6348, 0.9698, 0.6335, 0.9633, 0.6335, 0.9633, 0.7262, 0.9633, 0.7224, 0.9698, 0.3138, 0.8857, 0.3142, 0.8792, 0.5553, 0.8792, 0.5553, 0.8792, 0.5636, 0.8857, 0.3138, 0.8857, 0.3072, 0.8843, 0.3064, 0.8909, 0.1488, 0.8909, 0.1488, 0.8909, 0.1492, 0.8843, 0.3072, 0.8843, 0.5432, 0.8909, 0.3064, 0.8909, 0.3072, 0.8843, 0.3072, 0.8843, 0.5433, 0.8843, 0.5432, 0.8909, 0.8335, 0.9564, 0.9753, 0.9548, 0.9751, 0.9614, 0.9751, 0.9614, 0.832, 0.9629, 0.8335, 0.9564, 0.5412, 0.9629, 0.5424, 0.9564, 0.8335, 0.9564, 0.8335, 0.9564, 0.832, 0.9629, 0.5412, 0.9629, 0.3777, 0.9564, 0.5424, 0.9564, 0.5412, 0.9629, 0.5412, 0.9629, 0.3755, 0.9629, 0.3777, 0.9564, 0.3938, 0.9617, 0.3921, 0.9544, 0.5252, 0.9544, 0.5252, 0.9544, 0.5274, 0.9617, 0.3938, 0.9617, 0.4364, 0.9535, 0.572, 0.9535, 0.5696, 0.9601, 0.5696, 0.9601, 0.433, 0.9601, 0.4364, 0.9535, 0.1113, 0.8792, 0.3142, 0.8792, 0.3138, 0.8857, 0.3138, 0.8857, 0.1096, 0.8857, 0.1113, 0.8792, 0.01807, 0.1603, 0.02205, 0.6269, 0.2903, 0.6189, 0.2903, 0.6189, 0.1712, 0.3127, 0.01807, 0.1603, 0.4989, 0.3959, 0.1712, 0.3127, 0.2903, 0.6189, 0.2903, 0.6189, 0.4656, 0.7157, 0.4989, 0.3959, 0.4795, 0.7584, 0.5071, 0.7859, 0.4969, 0.7645, 0.4795, 0.7584, 0.4969, 0.7645, 0.4998, 0.7195, 0.4656, 0.7157, 0.4795, 0.7584, 0.4998, 0.7195, 0.4989, 0.3959, 0.4656, 0.7157, 0.4998, 0.7195, 0.4989, 0.3959, 0.4998, 0.7195, 0.6788, 0.3955, 0.7354, 0.5313, 0.6788, 0.3955, 0.4998, 0.7195, 0.4998, 0.7195, 0.7207, 0.7328, 0.7354, 0.5313, 0.7207, 0.7328, 0.9477, 0.7463, 0.8765, 0.6736, 0.7354, 0.5313, 0.7207, 0.7328, 0.8765, 0.6736, 0.7354, 0.5313, 0.8765, 0.6736, 0.8821, 0.5587, 0.2312, 0.8854, 0.2444, 0.8854, 0.2476, 0.8919, 0.2476, 0.8919, 0.2214, 0.8935, 0.2312, 0.8854, 0.2615, 0.8991, 0.2214, 0.8935, 0.2476, 0.8919, 0.4795, 0.7584, 0.4656, 0.7157, 0.4635, 0.7329, 0.1712, 0.3127, 0.1786, 0.2976, 0.01886, 0.144, 0.01886, 0.144, 0.01807, 0.1603, 0.1712, 0.3127, 0.02205, 0.6269, 0.02126, 0.6431, 0.2864, 0.6352, 0.2864, 0.6352, 0.2903, 0.6189, 0.02205, 0.6269, 0.4989, 0.3959, 0.5051, 0.3797, 0.1786, 0.2976, 0.1786, 0.2976, 0.1712, 0.3127, 0.4989, 0.3959, 0.2903, 0.6189, 0.2864, 0.6352, 0.4635, 0.7329, 0.4635, 0.7329, 0.4656, 0.7157, 0.2903, 0.6189, 0.6788, 0.3955, 0.6896, 0.3793, 0.5051, 0.3797, 0.5051, 0.3797, 0.4989, 0.3959, 0.6788, 0.3955, 0.7354, 0.5313, 0.7469, 0.517, 0.6896, 0.3793, 0.6896, 0.3793, 0.6788, 0.3955, 0.7354, 0.5313, 0.4998, 0.7195, 0.4911, 0.7352, 0.7184, 0.7489, 0.7184, 0.7489, 0.7207, 0.7328, 0.4998, 0.7195, 0.8821, 0.5587, 0.8989, 0.5454, 0.7469, 0.517, 0.7469, 0.517, 0.7354, 0.5313, 0.8821, 0.5587, 0.8765, 0.6736, 0.8929, 0.6673, 0.8989, 0.5454, 0.8989, 0.5454, 0.8821, 0.5587, 0.8765, 0.6736, 0.9477, 0.7463, 0.9885, 0.7649, 0.8929, 0.6673, 0.8929, 0.6673, 0.8765, 0.6736, 0.9477, 0.7463, 0.7207, 0.7328, 0.7184, 0.7489, 0.9885, 0.7649, 0.9885, 0.7649, 0.9477, 0.7463, 0.7207, 0.7328, 0.2022, 0.8854, 0.2312, 0.8854, 0.2214, 0.8935, 0.2214, 0.8935, 0.2022, 0.891, 0.2022, 0.8854, 0.2541, 0.8921, 0.2469, 0.885, 0.2788, 0.885, 0.2788, 0.885, 0.2788, 0.8906, 0.2541, 0.8921, 0.4732, 0.9589, 0.4765, 0.9524, 0.491, 0.9452, 0.491, 0.9452, 0.9076, 0.9468, 0.9222, 0.9539, 0.4732, 0.9589, 0.491, 0.9452, 0.9222, 0.9539, 0.9255, 0.9605, 0.4732, 0.9589, 0.9222, 0.9539, 0.2469, 0.885, 0.2541, 0.8921, 0.2313, 0.8915, 0.2313, 0.8915, 0.2348, 0.885, 0.2469, 0.885, 0.6335, 0.9633, 0.5233, 0.9633, 0.5259, 0.9567, 0.5259, 0.9567, 0.6348, 0.9567, 0.6335, 0.9633, 0.7224, 0.9567, 0.7262, 0.9633, 0.6335, 0.9633, 0.6335, 0.9633, 0.6348, 0.9567, 0.7224, 0.9567, 0.3138, 0.8857, 0.5636, 0.8857, 0.5553, 0.8923, 0.5553, 0.8923, 0.3142, 0.8923, 0.3138, 0.8857, 0.3072, 0.8843, 0.1492, 0.8843, 0.1488, 0.8778, 0.1488, 0.8778, 0.3064, 0.8778, 0.3072, 0.8843, 0.5432, 0.8778, 0.5433, 0.8843, 0.3072, 0.8843, 0.3072, 0.8843, 0.3064, 0.8778, 0.5432, 0.8778, 0.8335, 0.9695, 0.832, 0.9629, 0.9751, 0.9614, 0.9751, 0.9614, 0.9753, 0.9679, 0.8335, 0.9695, 0.5412, 0.9629, 0.832, 0.9629, 0.8335, 0.9695, 0.8335, 0.9695, 0.5424, 0.9695, 0.5412, 0.9629, 0.3777, 0.9695, 0.3755, 0.9629, 0.5412, 0.9629, 0.5412, 0.9629, 0.5424, 0.9695, 0.3777, 0.9695, 0.3938, 0.9617, 0.5274, 0.9617, 0.5252, 0.9662, 0.5252, 0.9662, 0.3921, 0.9662, 0.3938, 0.9617, 0.4364, 0.9666, 0.433, 0.9601, 0.5696, 0.9601, 0.5696, 0.9601, 0.572, 0.9666, 0.4364, 0.9666, 0.1113, 0.8923, 0.1096, 0.8857, 0.3138, 0.8857, 0.3138, 0.8857, 0.3142, 0.8923, 0.1113, 0.8923])
me_line004.materials.append(mat_material_003)
me_line004.update()

# ---- objects
ob_box001 = bpy.data.objects.new('Box001', me_box001)
ob_line001 = bpy.data.objects.new('Line001', me_line001)
ob_line003 = bpy.data.objects.new('Line003', me_line003)
ob_line004 = bpy.data.objects.new('Line004', me_line004)

# ---- transforms, parenting, visibility, modifiers, constraints
ob_box001.location = (0.0, 0.0, 0.0)
ob_line001.parent = ob_box001
ob_line001.location = (0.0, 0.0, 0.0)
ob_line001.scale = (4.751, 4.751, 4.751)
ob_line003.parent = ob_box001
ob_line003.location = (0.0, 0.0, 0.0)
ob_line003.scale = (4.751, 4.751, 4.751)
ob_line004.parent = ob_box001
ob_line004.location = (0.0, 0.0, 0.0)
ob_line004.scale = (4.751, 4.751, 4.751)

# ---- collection membership
col_collection.objects.link(ob_box001)
col_collection.objects.link(ob_line001)
col_collection.objects.link(ob_line003)
col_collection.objects.link(ob_line004)

# ---- scene / render settings (as saved in the file)
scene.frame_start = 0; scene.frame_end = 100; scene.frame_set(0)
scene.render.engine = 'BLENDER_EEVEE_NEXT'
bpy.context.view_layer.update()

# ---- added for rendering (the .blend has no active camera and no usable light): camera, sun
cam_auto = bpy.data.cameras.new('AutoCamera')
cam_auto.lens = 50.0
cam_auto.sensor_width = 36.0
cam_auto.clip_end = 1000.0
ob_auto_camera = bpy.data.objects.new('AutoCamera', cam_auto)
scene.collection.objects.link(ob_auto_camera)
ob_auto_camera.location = (1.99621, -2.38447, 1.62784)
ob_auto_camera.rotation_euler = (1.09748, -7.21219e-08, 0.694738)
scene.camera = ob_auto_camera
light_auto_sun = bpy.data.lights.new('AutoSun', 'SUN')
light_auto_sun.energy = 3.0
light_auto_sun.angle = 0.0523599
ob_auto_sun = bpy.data.objects.new('AutoSun', light_auto_sun)
scene.collection.objects.link(ob_auto_sun)
ob_auto_sun.rotation_euler = (0.872665, 0.174533, 0.523599)
bpy.context.view_layer.update()
